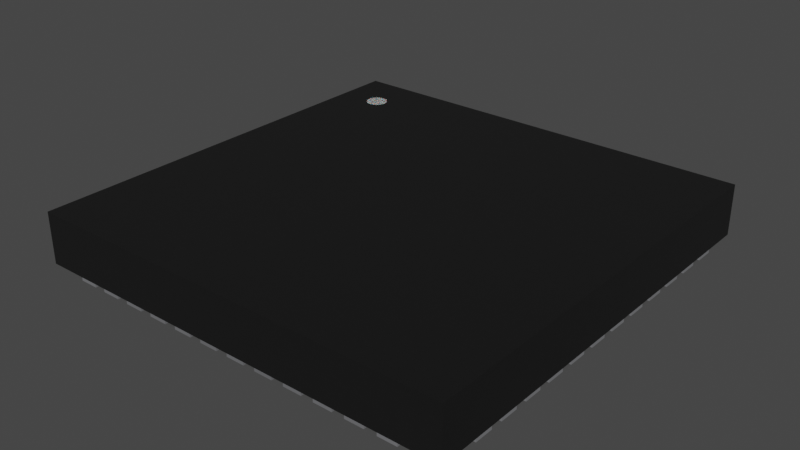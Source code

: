 # Source: QFN-48-1EP_7x7mm.blend  (saved by Blender 3.2.14; exported with 4.5.12 LTS)
import bpy
from mathutils import Matrix  # noqa: F401  (used for matrix-valued properties, if any)

bpy.ops.wm.read_factory_settings(use_empty=True)
scene = bpy.context.scene
scene.name = 'Scene'

# ---- collections
col_collection = bpy.data.collections.new('Collection'); scene.collection.children.link(col_collection)

# ---- materials (node trees are filled in below, after node groups)
mat_plastic_chip_detailed = bpy.data.materials.new('plastic_chip_detailed')
mat_plastic_chip_detailed.use_transparent_shadow = False
mat_plastic_chip_detailed.preview_render_type = 'CUBE'
mat_white_markings = bpy.data.materials.new('white_markings')
mat_white_markings.use_transparent_shadow = False
mat_white_markings.preview_render_type = 'FLAT'
mat_metal_pins = bpy.data.materials.new('metal_pins')
mat_metal_pins.use_transparent_shadow = False
mat_metal_pins.preview_render_type = 'CUBE'

# ---- material node trees
mat_plastic_chip_detailed.use_nodes = True; mat_plastic_chip_detailed.node_tree.nodes.clear()
_N = mat_plastic_chip_detailed.node_tree.nodes; _L = mat_plastic_chip_detailed.node_tree.links
n0 = _N.new('ShaderNodeTexVoronoi'); n0.name = 'Voronoi Texture'; n0.location = (-17912, 1250)
n1 = _N.new('ShaderNodeOutputMaterial'); n1.name = 'Material Output'; n1.location = (1872, 639)
n2 = _N.new('ShaderNodeNewGeometry'); n2.name = 'Geometry'; n2.location = (961, 1090)
n3 = _N.new('ShaderNodeValToRGB'); n3.name = 'ColorRamp.007'; n3.location = (1181, 773)
while len(n3.color_ramp.elements) > 1: n3.color_ramp.elements.remove(n3.color_ramp.elements[-1])
n3.color_ramp.elements[0].position = 0.3182; n3.color_ramp.elements[0].color = (0.5119, 0.5119, 0.5119, 1.0)
_e = n3.color_ramp.elements.new(0.75); _e.color = (1.0, 0.8921, 0.9277, 1.0)
n4 = _N.new('ShaderNodeTexCoord'); n4.name = 'Texture Coordinate.001'; n4.location = (351, 244)
n5 = _N.new('ShaderNodeBump'); n5.name = 'Bump.001'; n5.location = (1139, 402)
n5.inputs[0].default_value = 0.04
n5.inputs[1].default_value = 1.0
n5.inputs[2].default_value = 1.0
n6 = _N.new('ShaderNodeBsdfPrincipled'); n6.name = 'Principled BSDF'; n6.location = (1501, 615)
n6.distribution = 'GGX'
n6.subsurface_method = 'BURLEY'
n6.inputs[3].default_value = 1.45
n6.inputs[27].default_value = (0.0, 0.0, 0.0, 1.0)
n6.inputs[28].default_value = 1.0
n7 = _N.new('ShaderNodeValToRGB'); n7.name = 'ColorRamp.006'; n7.location = (1181, 1056)
while len(n7.color_ramp.elements) > 1: n7.color_ramp.elements.remove(n7.color_ramp.elements[-1])
n7.color_ramp.elements[0].position = 0.5023; n7.color_ramp.elements[0].color = (0.006974, 0.006974, 0.006974, 1.0)
_e = n7.color_ramp.elements.new(0.5523); _e.color = (0.06171, 0.05594, 0.05776, 1.0)
n8 = _N.new('ShaderNodeTexNoise'); n8.name = 'Noise Texture.002'; n8.location = (690, 352)
n8.inputs[3].default_value = 8.0
n9 = _N.new('ShaderNodeBump'); n9.name = 'Bump'; n9.location = (843, 652)
n9.inputs[0].default_value = 0.1
n9.inputs[1].default_value = 1.0
n9.inputs[2].default_value = 1.0
_L.new(n2.outputs[7], n7.inputs[0])
_L.new(n7.outputs[0], n6.inputs[0])
_L.new(n2.outputs[7], n3.inputs[0])
_L.new(n3.outputs[0], n6.inputs[2])
_L.new(n8.outputs[0], n5.inputs[3])
_L.new(n9.outputs[0], n5.inputs[4])
_L.new(n5.outputs[0], n6.inputs[5])
_L.new(n6.outputs[0], n1.inputs[0])
_L.new(n4.outputs[2], n8.inputs[0])
n1.is_active_output = True
mat_white_markings.use_nodes = True; mat_white_markings.node_tree.nodes.clear()
_N = mat_white_markings.node_tree.nodes; _L = mat_white_markings.node_tree.links
n0 = _N.new('ShaderNodeOutputMaterial'); n0.name = 'Material Output'; n0.location = (300, 300)
n1 = _N.new('ShaderNodeBsdfPrincipled'); n1.name = 'Principled BSDF'; n1.location = (-34, 272)
n1.distribution = 'GGX'
n1.subsurface_method = 'BURLEY'
n1.inputs[1].default_value = 0.02
n1.inputs[2].default_value = 0.4636
n1.inputs[3].default_value = 1.4
n1.inputs[8].default_value = 1.0
n1.inputs[10].default_value = 0.3682
n1.inputs[13].default_value = 0.6591
n1.inputs[18].default_value = 0.2318
n1.inputs[20].default_value = 0.6709
n1.inputs[24].default_value = 0.1191
n1.inputs[27].default_value = (0.0, 0.0, 0.0, 1.0)
n1.inputs[28].default_value = 1.0
n2 = _N.new('ShaderNodeMapping'); n2.name = 'Mapping'; n2.location = (-1010, 265)
n2.inputs[3].default_value = (3.0, 1.0, 1.0)
n3 = _N.new('ShaderNodeTexCoord'); n3.name = 'Texture Coordinate'; n3.location = (-1250, 180)
n4 = _N.new('ShaderNodeBump'); n4.name = 'Bump'; n4.location = (-376, -99)
n4.inputs[0].default_value = 0.05
n4.inputs[1].default_value = 1.0
n4.inputs[2].default_value = 1.0
n5 = _N.new('ShaderNodeTexNoise'); n5.name = 'Noise Texture'; n5.location = (-662, 176)
n5.inputs[2].default_value = 88.0
n5.inputs[3].default_value = 10.8
n5.inputs[4].default_value = 0.9167
n5.inputs[8].default_value = 1.6
n6 = _N.new('ShaderNodeValToRGB'); n6.name = 'ColorRamp'; n6.location = (-354, 186)
while len(n6.color_ramp.elements) > 1: n6.color_ramp.elements.remove(n6.color_ramp.elements[-1])
n6.color_ramp.elements[0].position = 0.0; n6.color_ramp.elements[0].color = (0.2596, 0.2596, 0.2596, 1.0)
_e = n6.color_ramp.elements.new(1.0); _e.color = (0.6303, 0.6303, 0.6303, 1.0)
n7 = _N.new('ShaderNodeMix'); n7.name = 'Mix'; n7.location = (-204, 152)
n7.data_type = 'RGBA'
n7.inputs[0].default_value = 0.3682
n7.inputs[7].default_value = (0.2525, 0.2525, 0.2525, 1.0)
_L.new(n5.outputs[0], n6.inputs[0])
_L.new(n1.outputs[0], n0.inputs[0])
_L.new(n3.outputs[2], n2.inputs[0])
_L.new(n2.outputs[0], n5.inputs[0])
_L.new(n5.outputs[0], n4.inputs[3])
_L.new(n4.outputs[0], n1.inputs[5])
_L.new(n6.outputs[0], n7.inputs[6])
_L.new(n7.outputs[2], n1.inputs[0])
n0.is_active_output = True
mat_metal_pins.use_nodes = True; mat_metal_pins.node_tree.nodes.clear()
_N = mat_metal_pins.node_tree.nodes; _L = mat_metal_pins.node_tree.links
n0 = _N.new('ShaderNodeMapping'); n0.name = 'Mapping'; n0.location = (-1447, -91)
n0.inputs[3].default_value = (4.8, 1.2, 1.1)
n1 = _N.new('ShaderNodeBsdfPrincipled'); n1.name = 'Principled BSDF'; n1.location = (-560, 254)
n1.distribution = 'GGX'
n1.subsurface_method = 'BURLEY'
n1.inputs[1].default_value = 0.7818
n1.inputs[2].default_value = 0.2886
n1.inputs[3].default_value = 1.45
n1.inputs[13].default_value = 0.0
n1.inputs[27].default_value = (0.0, 0.0, 0.0, 1.0)
n1.inputs[28].default_value = 1.0
n2 = _N.new('ShaderNodeOutputMaterial'); n2.name = 'Material Output.002'; n2.location = (-205, 253)
n2.width = 213
n3 = _N.new('ShaderNodeTexNoise'); n3.name = 'Noise Texture.002'; n3.location = (-1228, -73)
n3.inputs[2].default_value = 0.1
n3.inputs[3].default_value = 7.0
n3.inputs[4].default_value = 0.6
n3.inputs[8].default_value = 0.4
n4 = _N.new('ShaderNodeTexCoord'); n4.name = 'Texture Coordinate'; n4.location = (-1636, -116)
n5 = _N.new('ShaderNodeMix'); n5.name = 'Mix.001'; n5.location = (-921, 45)
n5.data_type = 'RGBA'
n5.inputs[6].default_value = (0.9398, 0.9547, 1.0, 1.0)
n5.inputs[7].default_value = (0.13, 0.1259, 0.1359, 1.0)
n6 = _N.new('ShaderNodeBump'); n6.name = 'Bump.001'; n6.location = (-1001, -227)
n6.inputs[0].default_value = 0.05
n6.inputs[1].default_value = 0.01
n6.inputs[2].default_value = 1.0
_L.new(n1.outputs[0], n2.inputs[0])
_L.new(n3.outputs[0], n6.inputs[3])
_L.new(n0.outputs[0], n3.inputs[0])
_L.new(n3.outputs[0], n5.inputs[0])
_L.new(n4.outputs[3], n0.inputs[0])
_L.new(n5.outputs[2], n1.inputs[0])
_L.new(n6.outputs[0], n1.inputs[5])
n2.is_active_output = True

# ---- world
world_world = bpy.data.worlds.new('World'); scene.world = world_world
world_world.use_nodes = True; world_world.node_tree.nodes.clear()
_N = world_world.node_tree.nodes; _L = world_world.node_tree.links
n0 = _N.new('ShaderNodeOutputWorld'); n0.name = 'World Output'; n0.location = (300, 300)
n1 = _N.new('ShaderNodeBackground'); n1.name = 'Background'; n1.location = (10, 300)
n1.inputs[0].default_value = (0.05088, 0.05088, 0.05088, 1.0)
_L.new(n1.outputs[0], n0.inputs[0])
n0.is_active_output = True
world_world.color = (0.05088, 0.05088, 0.05088)
world_world.use_sun_shadow = False
world_world.sun_shadow_jitter_overblur = 0.0

# ---- meshes
me_shape_9_indexedfaceset_002 = bpy.data.meshes.new('SHAPE_9_IndexedFaceSet.002')
me_shape_9_indexedfaceset_002.from_pydata([(-1.39, 1.39, 0.35), (-1.181, 1.083, 0.3512), (-1.179, 1.065, 0.3512), (-1.161, 1.034, 0.3512), (-1.147, 1.022, 0.3512), (-1.13, 1.016, 0.3512), (-1.112, 1.013, 0.3512), (-1.052, 1.048, 0.3512), (-1.045, 1.065, 0.3512), (-1.042, 1.083, 0.3512), (-1.052, 1.117, 0.3512), (-1.077, 1.143, 0.3512), (-1.161, 1.132, 0.3512), (-1.172, 1.117, 0.3512), (-1.179, 1.101, 0.35), (-1.112, 1.152, 0.35), (-1.063, 1.132, 0.35), (-1.052, 1.117, 0.35), (-1.042, 1.083, 0.35), (-1.052, 1.048, 0.35), (-1.063, 1.034, 0.35), (-1.112, 1.013, 0.35), (-1.13, 1.016, 0.35), (-1.147, 1.022, 0.35), (-1.172, 1.048, 0.35), (-1.179, 1.065, 0.35), (-1.181, 1.083, 0.35), (-1.172, 1.117, 0.35), (-1.161, 1.132, 0.35), (-1.147, 1.143, 0.35), (-1.13, 1.15, 0.35), (-1.094, 1.15, 0.35), (-1.077, 1.143, 0.35), (-1.045, 1.101, 0.35), (-1.045, 1.065, 0.35), (-1.077, 1.022, 0.35), (-1.094, 1.016, 0.35), (-1.161, 1.034, 0.35), (-1.172, 1.048, 0.3512), (-1.094, 1.016, 0.3512), (-1.077, 1.022, 0.3512), (-1.063, 1.034, 0.3512), (-1.045, 1.101, 0.3512), (-1.063, 1.132, 0.3512), (-1.094, 1.15, 0.3512), (-1.112, 1.152, 0.3512), (-1.13, 1.15, 0.3512), (-1.147, 1.143, 0.3512), (-1.179, 1.101, 0.3512), (-1.39, -1.39, 0.02008), (1.39, -1.39, 0.35), (-1.39, -1.39, 0.35), (1.39, 1.39, 0.02008), (1.39, 1.39, 0.35), (-1.39, 1.39, 0.02008), (1.39, -1.39, 0.02008), (-1.21, 1.023, 0.02008), (-1.39, 1.023, 0.02008), (-1.21, 1.143, 0.0), (-1.39, 1.023, 0.0), (-1.39, 1.143, 0.0), (-1.21, 1.023, 0.0), (-1.21, 1.143, 0.02008), (-1.39, 1.143, 0.02008), (-1.39, 0.826, 0.0), (-1.39, 0.9457, 0.02008), (-1.21, 0.9457, 0.02008), (-1.39, 0.9457, 0.0), (-1.21, 0.9457, 0.0), (-1.21, 0.826, 0.0), (-1.39, 0.826, 0.02008), (-1.21, 0.826, 0.02008), (-1.21, 0.7488, 0.0), (-1.21, 0.7488, 0.02008), (-1.39, 0.7488, 0.0), (-1.39, 0.6291, 0.02008), (-1.21, 0.6291, 0.0), (-1.39, 0.6291, 0.0), (-1.21, 0.6291, 0.02008), (-1.39, 0.7488, 0.02008), (-1.21, 0.4323, 0.0), (-1.39, 0.4323, 0.02008), (-1.21, 0.552, 0.02008), (-1.39, 0.4323, 0.0), (-1.39, 0.552, 0.0), (-1.21, 0.552, 0.0), (-1.21, 0.4323, 0.02008), (-1.39, 0.552, 0.02008), (-1.39, 0.2354, 0.0), (-1.21, 0.2354, 0.02008), (-1.21, 0.3551, 0.0), (-1.21, 0.3551, 0.02008), (-1.39, 0.3551, 0.02008), (-1.39, 0.3551, 0.0), (-1.21, 0.2354, 0.0), (-1.39, 0.2354, 0.02008), (-1.39, 0.03858, 0.0), (-1.21, 0.1583, 0.0), (-1.21, 0.03858, 0.0), (-1.21, 0.1583, 0.02008), (-1.21, 0.03858, 0.02008), (-1.39, 0.1583, 0.0), (-1.39, 0.03858, 0.02008), (-1.39, 0.1583, 0.02008), (-1.21, -0.1583, 0.0), (-1.21, -0.03858, 0.0), (-1.39, -0.1583, 0.02008), (-1.39, -0.03858, 0.0), (-1.39, -0.1583, 0.0), (-1.21, -0.1583, 0.02008), (-1.21, -0.03858, 0.02008), (-1.39, -0.03858, 0.02008), (-1.39, -0.3551, 0.0), (-1.21, -0.3551, 0.02008), (-1.21, -0.3551, 0.0), (-1.39, -0.2354, 0.0), (-1.21, -0.2354, 0.0), (-1.39, -0.3551, 0.02008), (-1.21, -0.2354, 0.02008), (-1.39, -0.2354, 0.02008), (-1.21, -0.552, 0.02008), (-1.39, -0.552, 0.02008), (-1.21, -0.4323, 0.0), (-1.21, -0.552, 0.0), (-1.39, -0.4323, 0.0), (-1.39, -0.4323, 0.02008), (-1.39, -0.552, 0.0), (-1.21, -0.4323, 0.02008), (-1.21, -0.7488, 0.0), (-1.39, -0.7488, 0.0), (-1.21, -0.7488, 0.02008), (-1.39, -0.6291, 0.0), (-1.21, -0.6291, 0.02008), (-1.21, -0.6291, 0.0), (-1.39, -0.7488, 0.02008), (-1.39, -0.6291, 0.02008), (-1.21, -0.9457, 0.0), (-1.21, -0.9457, 0.02008), (-1.21, -0.826, 0.0), (-1.39, -0.826, 0.0), (-1.39, -0.9457, 0.02008), (-1.39, -0.826, 0.02008), (-1.39, -0.9457, 0.0), (-1.21, -0.826, 0.02008), (-1.21, -1.023, 0.0), (-1.21, -1.143, 0.0), (-1.39, -1.023, 0.0), (-1.39, -1.023, 0.02008), (-1.21, -1.023, 0.02008), (-1.39, -1.143, 0.0), (-1.39, -1.143, 0.02008), (-1.21, -1.143, 0.02008), (-1.143, -1.39, 0.0), (-1.023, -1.39, 0.02008), (-1.023, -1.21, 0.0), (-1.023, -1.39, 0.0), (-1.143, -1.39, 0.02008), (-1.143, -1.21, 0.02008), (-1.143, -1.21, 0.0), (-1.023, -1.21, 0.02008), (-0.826, -1.39, 0.0), (-0.9457, -1.39, 0.02008), (-0.826, -1.21, 0.02008), (-0.826, -1.39, 0.02008), (-0.826, -1.21, 0.0), (-0.9457, -1.21, 0.02008), (-0.9457, -1.39, 0.0), (-0.9457, -1.21, 0.0), (-0.7488, -1.39, 0.0), (-0.7488, -1.39, 0.02008), (-0.6291, -1.21, 0.0), (-0.6291, -1.39, 0.0), (-0.6291, -1.39, 0.02008), (-0.7488, -1.21, 0.0), (-0.6291, -1.21, 0.02008), (-0.7488, -1.21, 0.02008), (-0.552, -1.39, 0.0), (-0.4323, -1.39, 0.0), (-0.4323, -1.21, 0.02008), (-0.4323, -1.21, 0.0), (-0.552, -1.21, 0.0), (-0.552, -1.39, 0.02008), (-0.4323, -1.39, 0.02008), (-0.552, -1.21, 0.02008), (-0.2354, -1.39, 0.02008), (-0.3551, -1.39, 0.02008), (-0.2354, -1.21, 0.0), (-0.3551, -1.21, 0.02008), (-0.3551, -1.21, 0.0), (-0.2354, -1.39, 0.0), (-0.3551, -1.39, 0.0), (-0.2354, -1.21, 0.02008), (-0.03858, -1.39, 0.0), (-0.1583, -1.39, 0.0), (-0.03858, -1.21, 0.0), (-0.03858, -1.39, 0.02008), (-0.1583, -1.21, 0.0), (-0.1583, -1.39, 0.02008), (-0.03858, -1.21, 0.02008), (-0.1583, -1.21, 0.02008), (0.03858, -1.39, 0.0), (0.1583, -1.21, 0.0), (0.1583, -1.39, 0.0), (0.1583, -1.39, 0.02008), (0.03858, -1.21, 0.0), (0.1583, -1.21, 0.02008), (0.03858, -1.21, 0.02008), (0.03858, -1.39, 0.02008), (0.3551, -1.39, 0.0), (0.3551, -1.39, 0.02008), (0.3551, -1.21, 0.02008), (0.2354, -1.39, 0.02008), (0.2354, -1.21, 0.02008), (0.2354, -1.21, 0.0), (0.3551, -1.21, 0.0), (0.2354, -1.39, 0.0), (0.552, -1.39, 0.02008), (0.552, -1.21, 0.0), (0.552, -1.21, 0.02008), (0.4323, -1.39, 0.0), (0.4323, -1.21, 0.0), (0.4323, -1.39, 0.02008), (0.4323, -1.21, 0.02008), (0.552, -1.39, 0.0), (0.7488, -1.39, 0.02008), (0.6291, -1.39, 0.02008), (0.7488, -1.39, 0.0), (0.7488, -1.21, 0.02008), (0.6291, -1.21, 0.0), (0.6291, -1.21, 0.02008), (0.6291, -1.39, 0.0), (0.7488, -1.21, 0.0), (0.9457, -1.39, 0.0), (0.9457, -1.21, 0.0), (0.826, -1.21, 0.02008), (0.826, -1.39, 0.0), (0.826, -1.21, 0.0), (0.826, -1.39, 0.02008), (0.9457, -1.39, 0.02008), (0.9457, -1.21, 0.02008), (1.143, -1.39, 0.0), (1.143, -1.39, 0.02008), (1.023, -1.21, 0.0), (1.143, -1.21, 0.02008), (1.023, -1.21, 0.02008), (1.143, -1.21, 0.0), (1.023, -1.39, 0.0), (1.023, -1.39, 0.02008), (1.21, -1.143, 0.0), (1.39, -1.143, 0.0), (1.39, -1.143, 0.02008), (1.39, -1.023, 0.0), (1.39, -1.023, 0.02008), (1.21, -1.023, 0.0), (1.21, -1.143, 0.02008), (1.21, -1.023, 0.02008), (1.39, -0.9457, 0.0), (1.21, -0.9457, 0.02008), (1.21, -0.826, 0.0), (1.39, -0.826, 0.0), (1.39, -0.826, 0.02008), (1.21, -0.826, 0.02008), (1.21, -0.9457, 0.0), (1.39, -0.9457, 0.02008), (1.39, -0.7488, 0.0), (1.39, -0.6291, 0.02008), (1.21, -0.6291, 0.02008), (1.21, -0.6291, 0.0), (1.21, -0.7488, 0.02008), (1.39, -0.6291, 0.0), (1.21, -0.7488, 0.0), (1.39, -0.7488, 0.02008), (1.39, -0.4323, 0.0), (1.21, -0.4323, 0.0), (1.21, -0.4323, 0.02008), (1.39, -0.4323, 0.02008), (1.39, -0.552, 0.0), (1.21, -0.552, 0.0), (1.21, -0.552, 0.02008), (1.39, -0.552, 0.02008), (1.21, -0.3551, 0.0), (1.21, -0.3551, 0.02008), (1.39, -0.2354, 0.0), (1.39, -0.2354, 0.02008), (1.21, -0.2354, 0.02008), (1.21, -0.2354, 0.0), (1.39, -0.3551, 0.0), (1.39, -0.3551, 0.02008), (1.21, -0.1583, 0.0), (1.39, -0.1583, 0.02008), (1.21, -0.03858, 0.0), (1.39, -0.03858, 0.02008), (1.21, -0.1583, 0.02008), (1.39, -0.03858, 0.0), (1.39, -0.1583, 0.0), (1.21, -0.03858, 0.02008), (1.21, 0.03858, 0.02008), (1.39, 0.1583, 0.0), (1.39, 0.1583, 0.02008), (1.39, 0.03858, 0.02008), (1.21, 0.1583, 0.0), (1.39, 0.03858, 0.0), (1.21, 0.03858, 0.0), (1.21, 0.1583, 0.02008), (1.39, 0.3551, 0.0), (1.39, 0.2354, 0.0), (1.39, 0.3551, 0.02008), (1.39, 0.2354, 0.02008), (1.21, 0.2354, 0.02008), (1.21, 0.3551, 0.02008), (1.21, 0.3551, 0.0), (1.21, 0.2354, 0.0), (1.39, 0.4323, 0.0), (1.39, 0.4323, 0.02008), (1.39, 0.552, 0.0), (1.21, 0.552, 0.02008), (1.39, 0.552, 0.02008), (1.21, 0.552, 0.0), (1.21, 0.4323, 0.02008), (1.21, 0.4323, 0.0), (1.39, 0.6291, 0.02008), (1.39, 0.6291, 0.0), (1.21, 0.7488, 0.0), (1.39, 0.7488, 0.0), (1.39, 0.7488, 0.02008), (1.21, 0.6291, 0.0), (1.21, 0.7488, 0.02008), (1.21, 0.6291, 0.02008), (1.21, 0.826, 0.02008), (1.39, 0.826, 0.02008), (1.21, 0.826, 0.0), (1.21, 0.9457, 0.0), (1.21, 0.9457, 0.02008), (1.39, 0.9457, 0.0), (1.39, 0.826, 0.0), (1.39, 0.9457, 0.02008), (1.21, 1.023, 0.02008), (1.39, 1.143, 0.02008), (1.21, 1.143, 0.0), (1.39, 1.143, 0.0), (1.21, 1.023, 0.0), (1.21, 1.143, 0.02008), (1.39, 1.023, 0.0), (1.39, 1.023, 0.02008), (1.143, 1.21, 0.0), (1.143, 1.21, 0.02008), (1.023, 1.21, 0.02008), (1.143, 1.39, 0.0), (1.023, 1.21, 0.0), (1.023, 1.39, 0.02008), (1.023, 1.39, 0.0), (1.143, 1.39, 0.02008), (0.9457, 1.21, 0.0), (0.9457, 1.21, 0.02008), (0.9457, 1.39, 0.0), (0.826, 1.21, 0.0), (0.826, 1.21, 0.02008), (0.826, 1.39, 0.0), (0.9457, 1.39, 0.02008), (0.826, 1.39, 0.02008), (0.7488, 1.21, 0.02008), (0.6291, 1.21, 0.02008), (0.6291, 1.39, 0.02008), (0.6291, 1.39, 0.0), (0.7488, 1.39, 0.0), (0.7488, 1.21, 0.0), (0.6291, 1.21, 0.0), (0.7488, 1.39, 0.02008), (0.4323, 1.21, 0.02008), (0.552, 1.39, 0.0), (0.552, 1.39, 0.02008), (0.4323, 1.21, 0.0), (0.4323, 1.39, 0.0), (0.4323, 1.39, 0.02008), (0.552, 1.21, 0.0), (0.552, 1.21, 0.02008), (0.3551, 1.21, 0.0), (0.2354, 1.21, 0.0), (0.2354, 1.21, 0.02008), (0.3551, 1.21, 0.02008), (0.2354, 1.39, 0.0), (0.3551, 1.39, 0.0), (0.3551, 1.39, 0.02008), (0.2354, 1.39, 0.02008), (0.1583, 1.21, 0.0), (0.1583, 1.21, 0.02008), (0.03858, 1.39, 0.0), (0.1583, 1.39, 0.0), (0.03858, 1.21, 0.0), (0.03858, 1.39, 0.02008), (0.03858, 1.21, 0.02008), (0.1583, 1.39, 0.02008), (-0.03858, 1.39, 0.0), (-0.1583, 1.39, 0.02008), (-0.03858, 1.39, 0.02008), (-0.1583, 1.21, 0.0), (-0.1583, 1.39, 0.0), (-0.1583, 1.21, 0.02008), (-0.03858, 1.21, 0.0), (-0.03858, 1.21, 0.02008), (-0.2354, 1.21, 0.02008), (-0.3551, 1.39, 0.0), (-0.3551, 1.21, 0.02008), (-0.2354, 1.39, 0.0), (-0.2354, 1.21, 0.0), (-0.3551, 1.21, 0.0), (-0.2354, 1.39, 0.02008), (-0.3551, 1.39, 0.02008), (-0.4323, 1.21, 0.0), (-0.4323, 1.21, 0.02008), (-0.552, 1.21, 0.02008), (-0.4323, 1.39, 0.0), (-0.4323, 1.39, 0.02008), (-0.552, 1.39, 0.0), (-0.552, 1.21, 0.0), (-0.552, 1.39, 0.02008), (-0.6291, 1.21, 0.02008), (-0.6291, 1.21, 0.0), (-0.6291, 1.39, 0.0), (-0.6291, 1.39, 0.02008), (-0.7488, 1.21, 0.0), (-0.7488, 1.39, 0.0), (-0.7488, 1.21, 0.02008), (-0.7488, 1.39, 0.02008), (-0.826, 1.21, 0.0), (-0.826, 1.21, 0.02008), (-0.826, 1.39, 0.02008), (-0.9457, 1.39, 0.0), (-0.826, 1.39, 0.0), (-0.9457, 1.21, 0.0), (-0.9457, 1.21, 0.02008), (-0.9457, 1.39, 0.02008), (-1.023, 1.21, 0.0), (-1.143, 1.21, 0.0), (-1.023, 1.21, 0.02008), (-1.023, 1.39, 0.0), (-1.143, 1.39, 0.02008), (-1.143, 1.39, 0.0), (-1.143, 1.21, 0.02008), (-1.023, 1.39, 0.02008), (-1.015, -1.015, 0.0), (1.015, 1.015, 0.0), (1.015, 1.015, 0.02008), (-1.015, 1.015, 0.0), (-1.015, -1.015, 0.02008), (1.015, -1.015, 0.0), (1.015, -1.015, 0.02008), (-1.015, 1.015, 0.02008)], [], [(0, 50, 51), (0, 53, 50), (2, 26, 1), (2, 25, 26), (38, 24, 25), (38, 25, 2), (3, 37, 24), (3, 24, 38), (4, 23, 37), (4, 37, 3), (5, 22, 23), (5, 23, 4), (6, 21, 22), (6, 22, 5), (39, 36, 21), (39, 21, 6), (40, 35, 36), (40, 36, 39), (41, 20, 35), (41, 35, 40), (7, 19, 20), (7, 20, 41), (8, 34, 19), (8, 19, 7), (9, 34, 8), (9, 18, 34), (42, 18, 9), (42, 33, 18), (10, 33, 42), (10, 17, 33), (43, 17, 10), (43, 16, 17), (11, 16, 43), (11, 32, 16), (44, 32, 11), (44, 31, 32), (45, 31, 44), (45, 15, 31), (46, 30, 15), (46, 15, 45), (47, 29, 30), (47, 30, 46), (12, 28, 29), (12, 29, 47), (13, 27, 28), (13, 28, 12), (48, 14, 27), (48, 27, 13), (1, 26, 14), (1, 14, 48), (28, 14, 26), (28, 27, 14), (28, 30, 29), (28, 15, 30), (28, 31, 15), (28, 32, 31), (28, 16, 32), (28, 17, 16), (28, 33, 17), (28, 18, 33), (28, 34, 18), (28, 19, 34), (28, 20, 19), (28, 35, 20), (28, 36, 35), (28, 21, 36), (28, 22, 21), (28, 23, 22), (28, 37, 23), (28, 24, 37), (28, 25, 24), (28, 26, 25), (12, 2, 1), (12, 38, 2), (12, 3, 38), (12, 4, 3), (12, 5, 4), (12, 6, 5), (12, 39, 6), (12, 40, 39), (12, 41, 40), (12, 7, 41), (12, 8, 7), (12, 9, 8), (12, 42, 9), (12, 10, 42), (12, 43, 10), (12, 11, 43), (12, 44, 11), (12, 45, 44), (12, 46, 45), (12, 47, 46), (12, 48, 13), (12, 1, 48), (51, 55, 49), (51, 50, 55), (50, 52, 55), (50, 53, 52), (53, 54, 52), (53, 0, 54), (0, 49, 54), (0, 51, 49), (52, 49, 55), (52, 54, 49), (57, 61, 59), (57, 56, 61), (56, 58, 61), (56, 62, 58), (62, 60, 58), (62, 63, 60), (63, 59, 60), (63, 57, 59), (58, 59, 61), (58, 60, 59), (63, 56, 57), (63, 62, 56), (70, 69, 64), (70, 71, 69), (71, 68, 69), (71, 66, 68), (66, 67, 68), (66, 65, 67), (65, 64, 67), (65, 70, 64), (68, 64, 69), (68, 67, 64), (65, 71, 70), (65, 66, 71), (75, 76, 77), (75, 78, 76), (78, 72, 76), (78, 73, 72), (73, 74, 72), (73, 79, 74), (79, 77, 74), (79, 75, 77), (72, 77, 76), (72, 74, 77), (79, 78, 75), (79, 73, 78), (81, 80, 83), (81, 86, 80), (86, 85, 80), (86, 82, 85), (82, 84, 85), (82, 87, 84), (87, 83, 84), (87, 81, 83), (85, 83, 80), (85, 84, 83), (87, 86, 81), (87, 82, 86), (95, 94, 88), (95, 89, 94), (89, 90, 94), (89, 91, 90), (91, 93, 90), (91, 92, 93), (92, 88, 93), (92, 95, 88), (90, 88, 94), (90, 93, 88), (92, 89, 95), (92, 91, 89), (102, 98, 96), (102, 100, 98), (100, 97, 98), (100, 99, 97), (99, 101, 97), (99, 103, 101), (103, 96, 101), (103, 102, 96), (97, 96, 98), (97, 101, 96), (103, 100, 102), (103, 99, 100), (106, 104, 108), (106, 109, 104), (109, 105, 104), (109, 110, 105), (110, 107, 105), (110, 111, 107), (111, 108, 107), (111, 106, 108), (105, 108, 104), (105, 107, 108), (111, 109, 106), (111, 110, 109), (117, 114, 112), (117, 113, 114), (113, 116, 114), (113, 118, 116), (118, 115, 116), (118, 119, 115), (119, 112, 115), (119, 117, 112), (116, 112, 114), (116, 115, 112), (119, 113, 117), (119, 118, 113), (121, 123, 126), (121, 120, 123), (120, 122, 123), (120, 127, 122), (127, 124, 122), (127, 125, 124), (125, 126, 124), (125, 121, 126), (122, 126, 123), (122, 124, 126), (125, 120, 121), (125, 127, 120), (134, 128, 129), (134, 130, 128), (130, 133, 128), (130, 132, 133), (132, 131, 133), (132, 135, 131), (135, 129, 131), (135, 134, 129), (133, 129, 128), (133, 131, 129), (135, 130, 134), (135, 132, 130), (140, 136, 142), (140, 137, 136), (137, 138, 136), (137, 143, 138), (143, 139, 138), (143, 141, 139), (141, 142, 139), (141, 140, 142), (138, 142, 136), (138, 139, 142), (141, 137, 140), (141, 143, 137), (150, 145, 149), (150, 151, 145), (151, 144, 145), (151, 148, 144), (148, 146, 144), (148, 147, 146), (147, 149, 146), (147, 150, 149), (144, 149, 145), (144, 146, 149), (147, 151, 150), (147, 148, 151), (156, 155, 152), (156, 153, 155), (153, 154, 155), (153, 159, 154), (159, 158, 154), (159, 157, 158), (157, 152, 158), (157, 156, 152), (154, 152, 155), (154, 158, 152), (157, 153, 156), (157, 159, 153), (161, 160, 166), (161, 163, 160), (163, 164, 160), (163, 162, 164), (162, 167, 164), (162, 165, 167), (165, 166, 167), (165, 161, 166), (164, 166, 160), (164, 167, 166), (165, 163, 161), (165, 162, 163), (169, 171, 168), (169, 172, 171), (172, 170, 171), (172, 174, 170), (174, 173, 170), (174, 175, 173), (175, 168, 173), (175, 169, 168), (170, 168, 171), (170, 173, 168), (175, 172, 169), (175, 174, 172), (181, 177, 176), (181, 182, 177), (182, 179, 177), (182, 178, 179), (178, 180, 179), (178, 183, 180), (183, 176, 180), (183, 181, 176), (179, 176, 177), (179, 180, 176), (183, 182, 181), (183, 178, 182), (185, 189, 190), (185, 184, 189), (184, 186, 189), (184, 191, 186), (191, 188, 186), (191, 187, 188), (187, 190, 188), (187, 185, 190), (186, 190, 189), (186, 188, 190), (187, 184, 185), (187, 191, 184), (197, 192, 193), (197, 195, 192), (195, 194, 192), (195, 198, 194), (198, 196, 194), (198, 199, 196), (199, 193, 196), (199, 197, 193), (194, 193, 192), (194, 196, 193), (199, 195, 197), (199, 198, 195), (207, 202, 200), (207, 203, 202), (203, 201, 202), (203, 205, 201), (205, 204, 201), (205, 206, 204), (206, 200, 204), (206, 207, 200), (201, 200, 202), (201, 204, 200), (206, 203, 207), (206, 205, 203), (211, 208, 215), (211, 209, 208), (209, 214, 208), (209, 210, 214), (210, 213, 214), (210, 212, 213), (212, 215, 213), (212, 211, 215), (214, 215, 208), (214, 213, 215), (212, 209, 211), (212, 210, 209), (221, 223, 219), (221, 216, 223), (216, 217, 223), (216, 218, 217), (218, 220, 217), (218, 222, 220), (222, 219, 220), (222, 221, 219), (217, 219, 223), (217, 220, 219), (222, 216, 221), (222, 218, 216), (225, 226, 230), (225, 224, 226), (224, 231, 226), (224, 227, 231), (227, 228, 231), (227, 229, 228), (229, 230, 228), (229, 225, 230), (231, 230, 226), (231, 228, 230), (229, 224, 225), (229, 227, 224), (237, 232, 235), (237, 238, 232), (238, 233, 232), (238, 239, 233), (239, 236, 233), (239, 234, 236), (234, 235, 236), (234, 237, 235), (233, 235, 232), (233, 236, 235), (234, 238, 237), (234, 239, 238), (247, 240, 246), (247, 241, 240), (241, 245, 240), (241, 243, 245), (243, 242, 245), (243, 244, 242), (244, 246, 242), (244, 247, 246), (245, 246, 240), (245, 242, 246), (244, 241, 247), (244, 243, 241), (254, 249, 248), (254, 250, 249), (250, 251, 249), (250, 252, 251), (252, 253, 251), (252, 255, 253), (255, 248, 253), (255, 254, 248), (251, 248, 249), (251, 253, 248), (255, 250, 254), (255, 252, 250), (257, 256, 262), (257, 263, 256), (263, 259, 256), (263, 260, 259), (260, 258, 259), (260, 261, 258), (261, 262, 258), (261, 257, 262), (259, 262, 256), (259, 258, 262), (261, 263, 257), (261, 260, 263), (268, 264, 270), (268, 271, 264), (271, 269, 264), (271, 265, 269), (265, 267, 269), (265, 266, 267), (266, 270, 267), (266, 268, 270), (269, 270, 264), (269, 267, 270), (266, 271, 268), (266, 265, 271), (278, 276, 277), (278, 279, 276), (279, 272, 276), (279, 275, 272), (275, 273, 272), (275, 274, 273), (274, 277, 273), (274, 278, 277), (272, 277, 276), (272, 273, 277), (274, 279, 278), (274, 275, 279), (281, 286, 280), (281, 287, 286), (287, 282, 286), (287, 283, 282), (283, 285, 282), (283, 284, 285), (284, 280, 285), (284, 281, 280), (282, 280, 286), (282, 285, 280), (284, 287, 281), (284, 283, 287), (292, 294, 288), (292, 289, 294), (289, 293, 294), (289, 291, 293), (291, 290, 293), (291, 295, 290), (295, 288, 290), (295, 292, 288), (293, 288, 294), (293, 290, 288), (295, 289, 292), (295, 291, 289), (296, 301, 302), (296, 299, 301), (299, 297, 301), (299, 298, 297), (298, 300, 297), (298, 303, 300), (303, 302, 300), (303, 296, 302), (297, 302, 301), (297, 300, 302), (303, 299, 296), (303, 298, 299), (308, 305, 311), (308, 307, 305), (307, 304, 305), (307, 306, 304), (306, 310, 304), (306, 309, 310), (309, 311, 310), (309, 308, 311), (304, 311, 305), (304, 310, 311), (309, 307, 308), (309, 306, 307), (318, 312, 319), (318, 313, 312), (313, 314, 312), (313, 316, 314), (316, 317, 314), (316, 315, 317), (315, 319, 317), (315, 318, 319), (314, 319, 312), (314, 317, 319), (315, 313, 318), (315, 316, 313), (327, 321, 325), (327, 320, 321), (320, 323, 321), (320, 324, 323), (324, 322, 323), (324, 326, 322), (326, 325, 322), (326, 327, 325), (323, 325, 321), (323, 322, 325), (326, 320, 327), (326, 324, 320), (328, 334, 330), (328, 329, 334), (329, 333, 334), (329, 335, 333), (335, 331, 333), (335, 332, 331), (332, 330, 331), (332, 328, 330), (333, 330, 334), (333, 331, 330), (332, 329, 328), (332, 335, 329), (336, 342, 340), (336, 343, 342), (343, 339, 342), (343, 337, 339), (337, 338, 339), (337, 341, 338), (341, 340, 338), (341, 336, 340), (339, 340, 342), (339, 338, 340), (341, 343, 336), (341, 337, 343), (346, 344, 348), (346, 345, 344), (345, 347, 344), (345, 351, 347), (351, 350, 347), (351, 349, 350), (349, 348, 350), (349, 346, 348), (347, 348, 344), (347, 350, 348), (349, 345, 346), (349, 351, 345), (356, 352, 355), (356, 353, 352), (353, 354, 352), (353, 358, 354), (358, 357, 354), (358, 359, 357), (359, 355, 357), (359, 356, 355), (354, 355, 352), (354, 357, 355), (359, 353, 356), (359, 358, 353), (361, 365, 366), (361, 360, 365), (360, 364, 365), (360, 367, 364), (367, 363, 364), (367, 362, 363), (362, 366, 363), (362, 361, 366), (364, 366, 365), (364, 363, 366), (362, 360, 361), (362, 367, 360), (368, 374, 371), (368, 375, 374), (375, 369, 374), (375, 370, 369), (370, 372, 369), (370, 373, 372), (373, 371, 372), (373, 368, 371), (369, 371, 374), (369, 372, 371), (373, 375, 368), (373, 370, 375), (378, 376, 377), (378, 379, 376), (379, 381, 376), (379, 382, 381), (382, 380, 381), (382, 383, 380), (383, 377, 380), (383, 378, 377), (381, 377, 376), (381, 380, 377), (383, 379, 378), (383, 382, 379), (390, 384, 388), (390, 385, 384), (385, 387, 384), (385, 391, 387), (391, 386, 387), (391, 389, 386), (389, 388, 386), (389, 390, 388), (387, 388, 384), (387, 386, 388), (389, 385, 390), (389, 391, 385), (397, 398, 395), (397, 399, 398), (399, 392, 398), (399, 394, 392), (394, 396, 392), (394, 393, 396), (393, 395, 396), (393, 397, 395), (392, 395, 398), (392, 396, 395), (393, 399, 397), (393, 394, 399), (402, 404, 405), (402, 400, 404), (400, 403, 404), (400, 406, 403), (406, 401, 403), (406, 407, 401), (407, 405, 401), (407, 402, 405), (403, 405, 404), (403, 401, 405), (407, 400, 402), (407, 406, 400), (410, 408, 414), (410, 409, 408), (409, 411, 408), (409, 412, 411), (412, 413, 411), (412, 415, 413), (415, 414, 413), (415, 410, 414), (411, 414, 408), (411, 413, 414), (415, 409, 410), (415, 412, 409), (422, 417, 420), (422, 416, 417), (416, 418, 417), (416, 419, 418), (419, 421, 418), (419, 423, 421), (423, 420, 421), (423, 422, 420), (418, 420, 417), (418, 421, 420), (423, 416, 422), (423, 419, 416), (430, 424, 429), (430, 425, 424), (425, 428, 424), (425, 426, 428), (426, 427, 428), (426, 431, 427), (431, 429, 427), (431, 430, 429), (428, 429, 424), (428, 427, 429), (431, 425, 430), (431, 426, 425), (438, 432, 433), (438, 434, 432), (434, 435, 432), (434, 439, 435), (439, 437, 435), (439, 436, 437), (436, 433, 437), (436, 438, 433), (435, 433, 432), (435, 437, 433), (436, 434, 438), (436, 439, 434), (444, 445, 440), (444, 446, 445), (446, 441, 445), (446, 442, 441), (442, 443, 441), (442, 447, 443), (447, 440, 443), (447, 444, 440), (441, 440, 445), (441, 443, 440), (447, 446, 444), (447, 442, 446)])
me_shape_9_indexedfaceset_002.polygons.foreach_set('material_index', [0, 0, 1, 1, 1, 1, 1, 1, 1, 1, 1, 1, 1, 1, 1, 1, 1, 1, 1, 1, 1, 1, 1, 1, 1, 1, 1, 1, 1, 1, 1, 1, 1, 1, 1, 1, 1, 1, 1, 1, 1, 1, 1, 1, 1, 1, 1, 1, 1, 1, 1, 1, 1, 1, 1, 1, 1, 1, 1, 1, 1, 1, 1, 1, 1, 1, 1, 1, 1, 1, 1, 1, 1, 1, 1, 1, 1, 1, 1, 1, 1, 1, 1, 1, 1, 1, 1, 1, 1, 1, 1, 1, 1, 1, 0, 0, 0, 0, 0, 0, 0, 0, 0, 0, 2, 2, 2, 2, 2, 2, 2, 2, 2, 2, 2, 2, 2, 2, 2, 2, 2, 2, 2, 2, 2, 2, 2, 2, 2, 2, 2, 2, 2, 2, 2, 2, 2, 2, 2, 2, 2, 2, 2, 2, 2, 2, 2, 2, 2, 2, 2, 2, 2, 2, 2, 2, 2, 2, 2, 2, 2, 2, 2, 2, 2, 2, 2, 2, 2, 2, 2, 2, 2, 2, 2, 2, 2, 2, 2, 2, 2, 2, 2, 2, 2, 2, 2, 2, 2, 2, 2, 2, 2, 2, 2, 2, 2, 2, 2, 2, 2, 2, 2, 2, 2, 2, 2, 2, 2, 2, 2, 2, 2, 2, 2, 2, 2, 2, 2, 2, 2, 2, 2, 2, 2, 2, 2, 2, 2, 2, 2, 2, 2, 2, 2, 2, 2, 2, 2, 2, 2, 2, 2, 2, 2, 2, 2, 2, 2, 2, 2, 2, 2, 2, 2, 2, 2, 2, 2, 2, 2, 2, 2, 2, 2, 2, 2, 2, 2, 2, 2, 2, 2, 2, 2, 2, 2, 2, 2, 2, 2, 2, 2, 2, 2, 2, 2, 2, 2, 2, 2, 2, 2, 2, 2, 2, 2, 2, 2, 2, 2, 2, 2, 2, 2, 2, 2, 2, 2, 2, 2, 2, 2, 2, 2, 2, 2, 2, 2, 2, 2, 2, 2, 2, 2, 2, 2, 2, 2, 2, 2, 2, 2, 2, 2, 2, 2, 2, 2, 2, 2, 2, 2, 2, 2, 2, 2, 2, 2, 2, 2, 2, 2, 2, 2, 2, 2, 2, 2, 2, 2, 2, 2, 2, 2, 2, 2, 2, 2, 2, 2, 2, 2, 2, 2, 2, 2, 2, 2, 2, 2, 2, 2, 2, 2, 2, 2, 2, 2, 2, 2, 2, 2, 2, 2, 2, 2, 2, 2, 2, 2, 2, 2, 2, 2, 2, 2, 2, 2, 2, 2, 2, 2, 2, 2, 2, 2, 2, 2, 2, 2, 2, 2, 2, 2, 2, 2, 2, 2, 2, 2, 2, 2, 2, 2, 2, 2, 2, 2, 2, 2, 2, 2, 2, 2, 2, 2, 2, 2, 2, 2, 2, 2, 2, 2, 2, 2, 2, 2, 2, 2, 2, 2, 2, 2, 2, 2, 2, 2, 2, 2, 2, 2, 2, 2, 2, 2, 2, 2, 2, 2, 2, 2, 2, 2, 2, 2, 2, 2, 2, 2, 2, 2, 2, 2, 2, 2, 2, 2, 2, 2, 2, 2, 2, 2, 2, 2, 2, 2, 2, 2, 2, 2, 2, 2, 2, 2, 2, 2, 2, 2, 2, 2, 2, 2, 2, 2, 2, 2, 2, 2, 2, 2, 2, 2, 2, 2, 2, 2, 2, 2, 2, 2, 2, 2, 2, 2, 2, 2, 2, 2, 2, 2, 2, 2, 2, 2, 2, 2, 2, 2, 2, 2, 2, 2, 2, 2, 2, 2, 2, 2, 2, 2, 2, 2, 2, 2, 2, 2, 2, 2, 2, 2, 2, 2, 2, 2, 2, 2, 2, 2, 2, 2, 2, 2, 2, 2, 2, 2, 2, 2, 2, 2, 2, 2, 2, 2, 2, 2, 2, 2, 2, 2, 2, 2, 2, 2, 2, 2, 2, 2, 2, 2, 2, 2, 2, 2, 2, 2, 2, 2, 2, 2, 2, 2, 2, 2, 2, 2, 2, 2, 2, 2, 2, 2, 2, 2, 2, 2, 2, 2, 2, 2, 2, 2, 2, 2, 2, 2, 2, 2, 2, 2, 2, 2, 2, 2, 2, 2, 2, 2, 2, 2, 2, 2, 2, 2, 2, 2, 2, 2, 2, 2, 2, 2, 2, 2, 2, 2, 2, 1, 1])
_uv = me_shape_9_indexedfaceset_002.uv_layers.new(name='UVMap')
_uv.uv.foreach_set('vector', [0.0, 1.0, 1.0, 0.0, 0.0, 0.0, 0.0, 1.0, 1.0, 1.0, 1.0, 0.0, 0.01834, 0.3706, 0.0, 0.5, 0.0, 0.5, 0.01834, 0.3706, 0.01834, 0.3706, 0.0, 0.5, 0.06823, 0.25, 0.06823, 0.25, 0.01834, 0.3706, 0.06823, 0.25, 0.01834, 0.3706, 0.01834, 0.3706, 0.1476, 0.1464, 0.1476, 0.1464, 0.06823, 0.25, 0.1476, 0.1464, 0.06823, 0.25, 0.06823, 0.25, 0.251, 0.06699, 0.251, 0.06699, 0.1476, 0.1464, 0.251, 0.06699, 0.1476, 0.1464, 0.1476, 0.1464, 0.3714, 0.01704, 0.3714, 0.01704, 0.251, 0.06699, 0.3714, 0.01704, 0.251, 0.06699, 0.251, 0.06699, 0.5007, 0.0, 0.5007, 0.0, 0.3714, 0.01704, 0.5007, 0.0, 0.3714, 0.01704, 0.3714, 0.01704, 0.6299, 0.01704, 0.6299, 0.01704, 0.5007, 0.0, 0.6299, 0.01704, 0.5007, 0.0, 0.5007, 0.0, 0.7503, 0.06699, 0.7503, 0.06699, 0.6299, 0.01704, 0.7503, 0.06699, 0.6299, 0.01704, 0.6299, 0.01704, 0.8537, 0.1464, 0.8537, 0.1464, 0.7503, 0.06699, 0.8537, 0.1464, 0.7503, 0.06699, 0.7503, 0.06699, 0.9331, 0.25, 0.9331, 0.25, 0.8537, 0.1464, 0.9331, 0.25, 0.8537, 0.1464, 0.8537, 0.1464, 0.983, 0.3706, 0.983, 0.3706, 0.9331, 0.25, 0.983, 0.3706, 0.9331, 0.25, 0.9331, 0.25, 1.0, 0.5, 0.983, 0.3706, 0.983, 0.3706, 1.0, 0.5, 1.0, 0.5, 0.983, 0.3706, 0.983, 0.6294, 1.0, 0.5, 1.0, 0.5, 0.983, 0.6294, 0.983, 0.6294, 1.0, 0.5, 0.9331, 0.75, 0.983, 0.6294, 0.983, 0.6294, 0.9331, 0.75, 0.9331, 0.75, 0.983, 0.6294, 0.8537, 0.8536, 0.9331, 0.75, 0.9331, 0.75, 0.8537, 0.8536, 0.8537, 0.8536, 0.9331, 0.75, 0.7503, 0.933, 0.8537, 0.8536, 0.8537, 0.8536, 0.7503, 0.933, 0.7503, 0.933, 0.8537, 0.8536, 0.6299, 0.983, 0.7503, 0.933, 0.7503, 0.933, 0.6299, 0.983, 0.6299, 0.983, 0.7503, 0.933, 0.5007, 1.0, 0.6299, 0.983, 0.6299, 0.983, 0.5007, 1.0, 0.5007, 1.0, 0.6299, 0.983, 0.3714, 0.983, 0.3714, 0.983, 0.5007, 1.0, 0.3714, 0.983, 0.5007, 1.0, 0.5007, 1.0, 0.251, 0.933, 0.251, 0.933, 0.3714, 0.983, 0.251, 0.933, 0.3714, 0.983, 0.3714, 0.983, 0.1476, 0.8536, 0.1476, 0.8536, 0.251, 0.933, 0.1476, 0.8536, 0.251, 0.933, 0.251, 0.933, 0.06823, 0.75, 0.06823, 0.75, 0.1476, 0.8536, 0.06823, 0.75, 0.1476, 0.8536, 0.1476, 0.8536, 0.01834, 0.6294, 0.01834, 0.6294, 0.06823, 0.75, 0.01834, 0.6294, 0.06823, 0.75, 0.06823, 0.75, 0.0, 0.5, 0.0, 0.5, 0.01834, 0.6294, 0.0, 0.5, 0.01834, 0.6294, 0.01834, 0.6294, 0.1476, 0.8536, 0.01834, 0.6294, 0.0, 0.5, 0.1476, 0.8536, 0.06823, 0.75, 0.01834, 0.6294, 0.1476, 0.8536, 0.3714, 0.983, 0.251, 0.933, 0.1476, 0.8536, 0.5007, 1.0, 0.3714, 0.983, 0.1476, 0.8536, 0.6299, 0.983, 0.5007, 1.0, 0.1476, 0.8536, 0.7503, 0.933, 0.6299, 0.983, 0.1476, 0.8536, 0.8537, 0.8536, 0.7503, 0.933, 0.1476, 0.8536, 0.9331, 0.75, 0.8537, 0.8536, 0.1476, 0.8536, 0.983, 0.6294, 0.9331, 0.75, 0.1476, 0.8536, 1.0, 0.5, 0.983, 0.6294, 0.1476, 0.8536, 0.983, 0.3706, 1.0, 0.5, 0.1476, 0.8536, 0.9331, 0.25, 0.983, 0.3706, 0.1476, 0.8536, 0.8537, 0.1464, 0.9331, 0.25, 0.1476, 0.8536, 0.7503, 0.06699, 0.8537, 0.1464, 0.1476, 0.8536, 0.6299, 0.01704, 0.7503, 0.06699, 0.1476, 0.8536, 0.5007, 0.0, 0.6299, 0.01704, 0.1476, 0.8536, 0.3714, 0.01704, 0.5007, 0.0, 0.1476, 0.8536, 0.251, 0.06699, 0.3714, 0.01704, 0.1476, 0.8536, 0.1476, 0.1464, 0.251, 0.06699, 0.1476, 0.8536, 0.06823, 0.25, 0.1476, 0.1464, 0.1476, 0.8536, 0.01834, 0.3706, 0.06823, 0.25, 0.1476, 0.8536, 0.0, 0.5, 0.01834, 0.3706, 0.1476, 0.8536, 0.01834, 0.3706, 0.0, 0.5, 0.1476, 0.8536, 0.06823, 0.25, 0.01834, 0.3706, 0.1476, 0.8536, 0.1476, 0.1464, 0.06823, 0.25, 0.1476, 0.8536, 0.251, 0.06699, 0.1476, 0.1464, 0.1476, 0.8536, 0.3714, 0.01704, 0.251, 0.06699, 0.1476, 0.8536, 0.5007, 0.0, 0.3714, 0.01704, 0.1476, 0.8536, 0.6299, 0.01704, 0.5007, 0.0, 0.1476, 0.8536, 0.7503, 0.06699, 0.6299, 0.01704, 0.1476, 0.8536, 0.8537, 0.1464, 0.7503, 0.06699, 0.1476, 0.8536, 0.9331, 0.25, 0.8537, 0.1464, 0.1476, 0.8536, 0.983, 0.3706, 0.9331, 0.25, 0.1476, 0.8536, 1.0, 0.5, 0.983, 0.3706, 0.1476, 0.8536, 0.983, 0.6294, 1.0, 0.5, 0.1476, 0.8536, 0.9331, 0.75, 0.983, 0.6294, 0.1476, 0.8536, 0.8537, 0.8536, 0.9331, 0.75, 0.1476, 0.8536, 0.7503, 0.933, 0.8537, 0.8536, 0.1476, 0.8536, 0.6299, 0.983, 0.7503, 0.933, 0.1476, 0.8536, 0.5007, 1.0, 0.6299, 0.983, 0.1476, 0.8536, 0.3714, 0.983, 0.5007, 1.0, 0.1476, 0.8536, 0.251, 0.933, 0.3714, 0.983, 0.1476, 0.8536, 0.01834, 0.6294, 0.06823, 0.75, 0.1476, 0.8536, 0.0, 0.5, 0.01834, 0.6294, 0.0, 0.5593, 1.0, 0.4407, 0.0, 0.4407, 0.0, 0.5593, 1.0, 0.5593, 1.0, 0.4407, 0.0, 0.5593, 1.0, 0.4407, 0.0, 0.4407, 0.0, 0.5593, 1.0, 0.5593, 1.0, 0.4407, 1.0, 0.5593, 0.0, 0.4407, 1.0, 0.4407, 1.0, 0.5593, 0.0, 0.5593, 0.0, 0.4407, 1.0, 0.5593, 0.0, 0.4407, 1.0, 0.4407, 1.0, 0.5593, 0.0, 0.5593, 0.0, 0.4407, 1.0, 1.0, 0.0, 0.0, 1.0, 0.0, 1.0, 1.0, 0.0, 1.0, 0.0, 0.0, 0.0, 1.0, 1.0, 0.0, 0.0, 0.0, 0.0, 1.0, 1.0, 1.0, 1.0, 0.0, 0.0, 1.0, 1.0, 0.0, 0.0, 0.0, 0.0, 1.0, 1.0, 1.0, 1.0, 0.0, 1.0, 1.0, 0.0, 0.0, 1.0, 0.0, 1.0, 1.0, 0.0, 1.0, 0.0, 0.0, 1.0, 1.0, 0.0, 0.0, 1.0, 0.0, 1.0, 1.0, 0.0, 1.0, 0.0, 0.0, 1.0, 1.0, 0.0, 0.0, 1.0, 0.0, 1.0, 1.0, 0.0, 1.0, 0.0, 0.0, 0.0, 1.0, 1.0, 0.0, 0.0, 0.0, 0.0, 1.0, 1.0, 1.0, 1.0, 0.0, 0.0, 1.0, 1.0, 0.0, 0.0, 0.0, 0.0, 1.0, 1.0, 1.0, 1.0, 0.0, 0.0, 1.0, 1.0, 0.0, 0.0, 0.0, 0.0, 1.0, 1.0, 1.0, 1.0, 0.0, 1.0, 1.0, 0.0, 0.0, 1.0, 0.0, 1.0, 1.0, 0.0, 1.0, 0.0, 0.0, 1.0, 1.0, 0.0, 0.0, 1.0, 0.0, 1.0, 1.0, 0.0, 1.0, 0.0, 0.0, 1.0, 1.0, 0.0, 0.0, 1.0, 0.0, 1.0, 1.0, 0.0, 1.0, 0.0, 0.0, 0.0, 1.0, 1.0, 0.0, 0.0, 0.0, 0.0, 1.0, 1.0, 1.0, 1.0, 0.0, 0.0, 1.0, 1.0, 0.0, 0.0, 0.0, 0.0, 1.0, 1.0, 1.0, 1.0, 0.0, 0.0, 1.0, 1.0, 0.0, 0.0, 0.0, 0.0, 1.0, 1.0, 1.0, 1.0, 0.0, 1.0, 1.0, 0.0, 0.0, 1.0, 0.0, 1.0, 1.0, 0.0, 1.0, 0.0, 0.0, 1.0, 1.0, 0.0, 0.0, 1.0, 0.0, 1.0, 1.0, 0.0, 1.0, 0.0, 0.0, 1.0, 1.0, 0.0, 0.0, 1.0, 0.0, 1.0, 1.0, 0.0, 1.0, 0.0, 0.0, 0.0, 1.0, 1.0, 0.0, 0.0, 0.0, 0.0, 1.0, 1.0, 1.0, 1.0, 0.0, 0.0, 1.0, 1.0, 0.0, 0.0, 0.0, 0.0, 1.0, 1.0, 1.0, 1.0, 0.0, 0.0, 1.0, 1.0, 0.0, 0.0, 0.0, 0.0, 1.0, 1.0, 1.0, 1.0, 0.0, 1.0, 1.0, 0.0, 0.0, 1.0, 0.0, 1.0, 1.0, 0.0, 1.0, 0.0, 0.0, 1.0, 1.0, 0.0, 0.0, 1.0, 0.0, 1.0, 1.0, 0.0, 1.0, 0.0, 0.0, 1.0, 1.0, 0.0, 0.0, 1.0, 0.0, 1.0, 1.0, 0.0, 1.0, 0.0, 0.0, 0.0, 1.0, 1.0, 0.0, 0.0, 0.0, 0.0, 1.0, 1.0, 1.0, 1.0, 0.0, 0.0, 1.0, 1.0, 0.0, 0.0, 0.0, 0.0, 1.0, 1.0, 1.0, 1.0, 0.0, 0.0, 1.0, 1.0, 0.0, 0.0, 0.0, 0.0, 1.0, 1.0, 1.0, 1.0, 0.0, 1.0, 1.0, 0.0, 0.0, 1.0, 0.0, 1.0, 1.0, 0.0, 1.0, 0.0, 0.0, 1.0, 1.0, 0.0, 0.0, 1.0, 0.0, 1.0, 1.0, 0.0, 1.0, 0.0, 0.0, 1.0, 1.0, 0.0, 0.0, 1.0, 0.0, 1.0, 1.0, 0.0, 1.0, 0.0, 0.0, 0.0, 1.0, 1.0, 0.0, 0.0, 0.0, 0.0, 1.0, 1.0, 1.0, 1.0, 0.0, 0.0, 1.0, 1.0, 0.0, 0.0, 0.0, 0.0, 1.0, 1.0, 1.0, 1.0, 0.0, 0.0, 1.0, 1.0, 0.0, 0.0, 0.0, 0.0, 1.0, 1.0, 1.0, 1.0, 0.0, 1.0, 1.0, 0.0, 0.0, 1.0, 0.0, 1.0, 1.0, 0.0, 1.0, 0.0, 0.0, 1.0, 1.0, 0.0, 0.0, 1.0, 0.0, 1.0, 1.0, 0.0, 1.0, 0.0, 0.0, 1.0, 1.0, 0.0, 0.0, 1.0, 0.0, 1.0, 1.0, 0.0, 1.0, 0.0, 0.0, 0.0, 1.0, 1.0, 0.0, 0.0, 0.0, 0.0, 1.0, 1.0, 1.0, 1.0, 0.0, 0.0, 1.0, 1.0, 0.0, 0.0, 0.0, 0.0, 1.0, 1.0, 1.0, 1.0, 0.0, 0.0, 1.0, 1.0, 0.0, 0.0, 0.0, 0.0, 1.0, 1.0, 1.0, 1.0, 0.0, 1.0, 1.0, 0.0, 0.0, 1.0, 0.0, 1.0, 1.0, 0.0, 1.0, 0.0, 0.0, 1.0, 1.0, 0.0, 0.0, 1.0, 0.0, 1.0, 1.0, 0.0, 1.0, 0.0, 0.0, 1.0, 1.0, 0.0, 0.0, 1.0, 0.0, 1.0, 1.0, 0.0, 1.0, 0.0, 0.0, 0.0, 1.0, 1.0, 0.0, 0.0, 0.0, 0.0, 1.0, 1.0, 1.0, 1.0, 0.0, 0.0, 1.0, 1.0, 0.0, 0.0, 0.0, 0.0, 1.0, 1.0, 1.0, 1.0, 0.0, 0.0, 1.0, 1.0, 0.0, 0.0, 0.0, 0.0, 1.0, 1.0, 1.0, 1.0, 0.0, 1.0, 1.0, 0.0, 0.0, 1.0, 0.0, 1.0, 1.0, 0.0, 1.0, 0.0, 0.0, 1.0, 1.0, 0.0, 0.0, 1.0, 0.0, 1.0, 1.0, 0.0, 1.0, 0.0, 0.0, 1.0, 1.0, 0.0, 0.0, 1.0, 0.0, 1.0, 1.0, 0.0, 1.0, 0.0, 0.0, 0.0, 1.0, 1.0, 0.0, 0.0, 0.0, 0.0, 1.0, 1.0, 1.0, 1.0, 0.0, 0.0, 1.0, 1.0, 0.0, 0.0, 0.0, 0.0, 1.0, 1.0, 1.0, 1.0, 0.0, 0.0, 1.0, 1.0, 0.0, 0.0, 0.0, 0.0, 1.0, 1.0, 1.0, 1.0, 0.0, 1.0, 1.0, 0.0, 0.0, 1.0, 0.0, 1.0, 1.0, 0.0, 1.0, 0.0, 0.0, 1.0, 1.0, 0.0, 0.0, 1.0, 0.0, 1.0, 1.0, 0.0, 1.0, 0.0, 0.0, 1.0, 1.0, 0.0, 0.0, 1.0, 0.0, 1.0, 1.0, 0.0, 1.0, 0.0, 0.0, 0.0, 1.0, 1.0, 0.0, 0.0, 0.0, 0.0, 1.0, 1.0, 1.0, 1.0, 0.0, 0.0, 1.0, 1.0, 0.0, 0.0, 0.0, 0.0, 1.0, 1.0, 1.0, 1.0, 0.0, 0.0, 1.0, 1.0, 0.0, 0.0, 0.0, 0.0, 1.0, 1.0, 1.0, 1.0, 0.0, 1.0, 1.0, 0.0, 0.0, 1.0, 0.0, 1.0, 1.0, 0.0, 1.0, 0.0, 0.0, 1.0, 1.0, 0.0, 0.0, 1.0, 0.0, 1.0, 1.0, 0.0, 1.0, 0.0, 0.0, 1.0, 1.0, 0.0, 0.0, 1.0, 0.0, 1.0, 1.0, 0.0, 1.0, 0.0, 0.0, 0.0, 1.0, 1.0, 0.0, 0.0, 0.0, 0.0, 1.0, 1.0, 1.0, 1.0, 0.0, 0.0, 1.0, 1.0, 0.0, 0.0, 0.0, 0.0, 1.0, 1.0, 1.0, 1.0, 0.0, 0.0, 1.0, 1.0, 0.0, 0.0, 0.0, 0.0, 1.0, 1.0, 1.0, 1.0, 0.0, 1.0, 1.0, 0.0, 0.0, 1.0, 0.0, 1.0, 1.0, 0.0, 1.0, 0.0, 0.0, 1.0, 1.0, 0.0, 0.0, 1.0, 0.0, 1.0, 1.0, 0.0, 1.0, 0.0, 0.0, 1.0, 1.0, 0.0, 0.0, 1.0, 0.0, 1.0, 1.0, 0.0, 1.0, 0.0, 0.0, 0.0, 1.0, 1.0, 0.0, 0.0, 0.0, 0.0, 1.0, 1.0, 1.0, 1.0, 0.0, 0.0, 1.0, 1.0, 0.0, 0.0, 0.0, 0.0, 1.0, 1.0, 1.0, 1.0, 0.0, 0.0, 1.0, 1.0, 0.0, 0.0, 0.0, 0.0, 1.0, 1.0, 1.0, 1.0, 0.0, 1.0, 1.0, 0.0, 0.0, 1.0, 0.0, 1.0, 1.0, 0.0, 1.0, 0.0, 0.0, 1.0, 1.0, 0.0, 0.0, 1.0, 0.0, 1.0, 1.0, 0.0, 1.0, 0.0, 0.0, 1.0, 1.0, 0.0, 0.0, 1.0, 0.0, 1.0, 1.0, 0.0, 1.0, 0.0, 0.0, 0.0, 1.0, 1.0, 0.0, 0.0, 0.0, 0.0, 1.0, 1.0, 1.0, 1.0, 0.0, 0.0, 1.0, 1.0, 0.0, 0.0, 0.0, 0.0, 1.0, 1.0, 1.0, 1.0, 0.0, 0.0, 1.0, 1.0, 0.0, 0.0, 0.0, 0.0, 1.0, 1.0, 1.0, 1.0, 0.0, 1.0, 1.0, 0.0, 0.0, 1.0, 0.0, 1.0, 1.0, 0.0, 1.0, 0.0, 0.0, 1.0, 1.0, 0.0, 0.0, 1.0, 0.0, 1.0, 1.0, 0.0, 1.0, 0.0, 0.0, 1.0, 1.0, 0.0, 0.0, 0.0, 1.0, 1.0, 1.0, 1.0, 0.0, 0.0, 0.0, 1.0, 0.0, 0.0, 1.0, 0.0, 0.0, 1.0, 0.0, 1.0, 1.0, 0.0, 1.0, 0.0, 1.0, 1.0, 0.0, 0.0, 0.0, 0.0, 1.0, 1.0, 1.0, 1.0, 0.0, 0.0, 1.0, 1.0, 0.0, 0.0, 0.0, 0.0, 1.0, 1.0, 1.0, 1.0, 0.0, 1.0, 1.0, 0.0, 0.0, 1.0, 0.0, 1.0, 1.0, 0.0, 1.0, 0.0, 0.0, 1.0, 1.0, 0.0, 0.0, 1.0, 0.0, 1.0, 1.0, 0.0, 1.0, 0.0, 0.0, 1.0, 1.0, 0.0, 0.0, 0.0, 1.0, 1.0, 1.0, 1.0, 0.0, 0.0, 0.0, 1.0, 0.0, 0.0, 1.0, 0.0, 0.0, 1.0, 0.0, 1.0, 1.0, 0.0, 1.0, 0.0, 1.0, 1.0, 0.0, 0.0, 0.0, 0.0, 1.0, 1.0, 1.0, 1.0, 0.0, 0.0, 1.0, 1.0, 0.0, 0.0, 0.0, 0.0, 1.0, 1.0, 1.0, 1.0, 0.0, 1.0, 1.0, 0.0, 0.0, 1.0, 0.0, 1.0, 1.0, 0.0, 1.0, 0.0, 0.0, 1.0, 1.0, 0.0, 0.0, 1.0, 0.0, 1.0, 1.0, 0.0, 1.0, 0.0, 0.0, 1.0, 1.0, 0.0, 0.0, 0.0, 1.0, 1.0, 1.0, 1.0, 0.0, 0.0, 0.0, 1.0, 0.0, 0.0, 1.0, 0.0, 0.0, 1.0, 0.0, 1.0, 1.0, 0.0, 1.0, 0.0, 1.0, 1.0, 0.0, 0.0, 0.0, 0.0, 1.0, 1.0, 1.0, 1.0, 0.0, 0.0, 1.0, 1.0, 0.0, 0.0, 0.0, 0.0, 1.0, 1.0, 1.0, 1.0, 0.0, 1.0, 1.0, 0.0, 0.0, 1.0, 0.0, 1.0, 1.0, 0.0, 1.0, 0.0, 0.0, 1.0, 1.0, 0.0, 0.0, 1.0, 0.0, 1.0, 1.0, 0.0, 1.0, 0.0, 0.0, 1.0, 1.0, 0.0, 0.0, 0.0, 1.0, 1.0, 1.0, 1.0, 0.0, 0.0, 0.0, 1.0, 0.0, 0.0, 1.0, 0.0, 0.0, 1.0, 0.0, 1.0, 1.0, 0.0, 1.0, 0.0, 1.0, 1.0, 0.0, 0.0, 0.0, 0.0, 1.0, 1.0, 1.0, 1.0, 0.0, 0.0, 1.0, 1.0, 0.0, 0.0, 0.0, 0.0, 1.0, 1.0, 1.0, 1.0, 0.0, 1.0, 1.0, 0.0, 0.0, 1.0, 0.0, 1.0, 1.0, 0.0, 1.0, 0.0, 0.0, 1.0, 1.0, 0.0, 0.0, 1.0, 0.0, 1.0, 1.0, 0.0, 1.0, 0.0, 0.0, 1.0, 1.0, 0.0, 0.0, 0.0, 1.0, 1.0, 1.0, 1.0, 0.0, 0.0, 0.0, 1.0, 0.0, 0.0, 1.0, 0.0, 0.0, 1.0, 0.0, 1.0, 1.0, 0.0, 1.0, 0.0, 1.0, 1.0, 0.0, 0.0, 0.0, 0.0, 1.0, 1.0, 1.0, 1.0, 0.0, 0.0, 1.0, 1.0, 0.0, 0.0, 0.0, 0.0, 1.0, 1.0, 1.0, 1.0, 0.0, 1.0, 1.0, 0.0, 0.0, 1.0, 0.0, 1.0, 1.0, 0.0, 1.0, 0.0, 0.0, 1.0, 1.0, 0.0, 0.0, 1.0, 0.0, 1.0, 1.0, 0.0, 1.0, 0.0, 0.0, 1.0, 1.0, 0.0, 0.0, 0.0, 1.0, 1.0, 1.0, 1.0, 0.0, 0.0, 0.0, 1.0, 0.0, 0.0, 1.0, 0.0, 0.0, 1.0, 0.0, 1.0, 1.0, 0.0, 1.0, 0.0, 1.0, 1.0, 0.0, 0.0, 0.0, 0.0, 1.0, 1.0, 1.0, 1.0, 0.0, 0.0, 1.0, 1.0, 0.0, 0.0, 0.0, 0.0, 1.0, 1.0, 1.0, 1.0, 0.0, 1.0, 1.0, 0.0, 0.0, 1.0, 0.0, 1.0, 1.0, 0.0, 1.0, 0.0, 0.0, 1.0, 1.0, 0.0, 0.0, 1.0, 0.0, 1.0, 1.0, 0.0, 1.0, 0.0, 0.0, 1.0, 1.0, 0.0, 0.0, 0.0, 1.0, 1.0, 1.0, 1.0, 0.0, 0.0, 0.0, 1.0, 0.0, 0.0, 1.0, 0.0, 0.0, 1.0, 0.0, 1.0, 1.0, 0.0, 1.0, 0.0, 1.0, 1.0, 0.0, 0.0, 0.0, 0.0, 1.0, 1.0, 1.0, 1.0, 0.0, 0.0, 1.0, 1.0, 0.0, 0.0, 0.0, 0.0, 1.0, 1.0, 1.0, 1.0, 0.0, 1.0, 1.0, 0.0, 0.0, 1.0, 0.0, 1.0, 1.0, 0.0, 1.0, 0.0, 0.0, 1.0, 1.0, 0.0, 0.0, 1.0, 0.0, 1.0, 1.0, 0.0, 1.0, 0.0, 0.0, 1.0, 1.0, 0.0, 0.0, 0.0, 1.0, 1.0, 1.0, 1.0, 0.0, 0.0, 0.0, 1.0, 0.0, 0.0, 1.0, 0.0, 0.0, 1.0, 0.0, 1.0, 1.0, 0.0, 1.0, 0.0, 1.0, 1.0, 0.0, 0.0, 0.0, 0.0, 1.0, 1.0, 1.0, 1.0, 0.0, 0.0, 1.0, 1.0, 0.0, 0.0, 0.0, 0.0, 1.0, 1.0, 1.0, 1.0, 0.0, 1.0, 1.0, 0.0, 0.0, 1.0, 0.0, 1.0, 1.0, 0.0, 1.0, 0.0, 0.0, 1.0, 1.0, 0.0, 0.0, 1.0, 0.0, 1.0, 1.0, 0.0, 1.0, 0.0, 0.0, 1.0, 1.0, 0.0, 0.0, 0.0, 1.0, 1.0, 1.0, 1.0, 0.0, 0.0, 0.0, 1.0, 0.0, 0.0, 1.0, 0.0, 0.0, 1.0, 0.0, 1.0, 1.0, 0.0, 1.0, 0.0, 1.0, 1.0, 0.0, 0.0, 0.0, 0.0, 1.0, 1.0, 1.0, 1.0, 0.0, 0.0, 1.0, 1.0, 0.0, 0.0, 0.0, 0.0, 1.0, 1.0, 1.0, 1.0, 0.0, 1.0, 1.0, 0.0, 0.0, 1.0, 0.0, 1.0, 1.0, 0.0, 1.0, 0.0, 0.0, 1.0, 1.0, 0.0, 0.0, 1.0, 0.0, 1.0, 1.0, 0.0, 1.0, 0.0, 0.0, 1.0, 1.0, 0.0, 0.0, 0.0, 1.0, 1.0, 1.0, 1.0, 0.0, 0.0, 0.0, 1.0, 0.0, 0.0, 1.0, 0.0, 0.0, 1.0, 0.0, 1.0, 1.0, 0.0, 1.0, 0.0, 1.0, 1.0, 0.0, 0.0, 0.0, 0.0, 1.0, 1.0, 1.0, 1.0, 0.0, 0.0, 1.0, 1.0, 0.0, 0.0, 0.0, 0.0, 1.0, 1.0, 1.0, 1.0, 0.0, 1.0, 1.0, 0.0, 0.0, 1.0, 0.0, 1.0, 1.0, 0.0, 1.0, 0.0, 0.0, 1.0, 1.0, 0.0, 0.0, 1.0, 0.0, 1.0, 1.0, 0.0, 1.0, 0.0, 0.0, 1.0, 1.0, 0.0, 0.0, 0.0, 1.0, 1.0, 1.0, 1.0, 0.0, 0.0, 0.0, 1.0, 0.0, 0.0, 1.0, 0.0, 0.0, 1.0, 0.0, 1.0, 1.0, 0.0, 1.0, 0.0, 1.0, 1.0, 0.0, 0.0, 0.0, 0.0, 1.0, 1.0, 1.0, 1.0, 0.0, 0.0, 1.0, 1.0, 0.0, 0.0, 0.0, 0.0, 1.0, 1.0, 1.0, 1.0, 0.0, 1.0, 1.0, 0.0, 0.0, 1.0, 0.0, 1.0, 1.0, 0.0, 1.0, 0.0, 0.0, 1.0, 1.0, 0.0, 0.0, 1.0, 0.0, 1.0, 1.0, 0.0, 1.0, 0.0, 0.0, 1.0, 1.0, 0.0, 0.0, 0.0, 1.0, 1.0, 1.0, 1.0, 0.0, 0.0, 0.0, 1.0, 0.0, 0.0, 1.0, 0.0, 0.0, 1.0, 0.0, 1.0, 1.0, 0.0, 1.0, 0.0, 1.0, 1.0, 0.0, 0.0, 0.0, 0.0, 1.0, 1.0, 1.0, 1.0, 0.0, 0.0, 1.0, 1.0, 0.0, 0.0, 0.0, 0.0, 1.0, 1.0, 1.0, 1.0, 0.0, 1.0, 1.0, 0.0, 0.0, 1.0, 0.0, 1.0, 1.0, 0.0, 1.0, 0.0, 0.0, 1.0, 1.0, 0.0, 0.0, 1.0, 0.0, 1.0, 1.0, 0.0, 1.0, 0.0, 0.0, 1.0, 1.0, 0.0, 0.0, 1.0, 0.0, 1.0, 1.0, 0.0, 1.0, 0.0, 0.0, 0.0, 1.0, 1.0, 0.0, 0.0, 0.0, 0.0, 1.0, 1.0, 1.0, 1.0, 0.0, 0.0, 1.0, 1.0, 0.0, 0.0, 0.0, 0.0, 1.0, 1.0, 1.0, 1.0, 0.0, 0.0, 1.0, 1.0, 0.0, 0.0, 0.0, 0.0, 1.0, 1.0, 1.0, 1.0, 0.0, 1.0, 1.0, 0.0, 0.0, 1.0, 0.0, 1.0, 1.0, 0.0, 1.0, 0.0, 0.0, 1.0, 1.0, 0.0, 0.0, 1.0, 0.0, 1.0, 1.0, 0.0, 1.0, 0.0, 0.0, 1.0, 1.0, 0.0, 0.0, 1.0, 0.0, 1.0, 1.0, 0.0, 1.0, 0.0, 0.0, 0.0, 1.0, 1.0, 0.0, 0.0, 0.0, 0.0, 1.0, 1.0, 1.0, 1.0, 0.0, 0.0, 1.0, 1.0, 0.0, 0.0, 0.0, 0.0, 1.0, 1.0, 1.0, 1.0, 0.0, 0.0, 1.0, 1.0, 0.0, 0.0, 0.0, 0.0, 1.0, 1.0, 1.0, 1.0, 0.0, 1.0, 1.0, 0.0, 0.0, 1.0, 0.0, 1.0, 1.0, 0.0, 1.0, 0.0, 0.0, 1.0, 1.0, 0.0, 0.0, 1.0, 0.0, 1.0, 1.0, 0.0, 1.0, 0.0, 0.0, 1.0, 1.0, 0.0, 0.0, 1.0, 0.0, 1.0, 1.0, 0.0, 1.0, 0.0, 0.0, 0.0, 1.0, 1.0, 0.0, 0.0, 0.0, 0.0, 1.0, 1.0, 1.0, 1.0, 0.0, 0.0, 1.0, 1.0, 0.0, 0.0, 0.0, 0.0, 1.0, 1.0, 1.0, 1.0, 0.0, 0.0, 1.0, 1.0, 0.0, 0.0, 0.0, 0.0, 1.0, 1.0, 1.0, 1.0, 0.0, 1.0, 1.0, 0.0, 0.0, 1.0, 0.0, 1.0, 1.0, 0.0, 1.0, 0.0, 0.0, 1.0, 1.0, 0.0, 0.0, 1.0, 0.0, 1.0, 1.0, 0.0, 1.0, 0.0, 0.0, 1.0, 1.0, 0.0, 0.0, 1.0, 0.0, 1.0, 1.0, 0.0, 1.0, 0.0, 0.0, 0.0, 1.0, 1.0, 0.0, 0.0, 0.0, 0.0, 1.0, 1.0, 1.0, 1.0, 0.0, 0.0, 1.0, 1.0, 0.0, 0.0, 0.0, 0.0, 1.0, 1.0, 1.0, 1.0, 0.0, 0.0, 1.0, 1.0, 0.0, 0.0, 0.0, 0.0, 1.0, 1.0, 1.0, 1.0, 0.0, 1.0, 1.0, 0.0, 0.0, 1.0, 0.0, 1.0, 1.0, 0.0, 1.0, 0.0, 0.0, 1.0, 1.0, 0.0, 0.0, 1.0, 0.0, 1.0, 1.0, 0.0, 1.0, 0.0, 0.0, 1.0, 1.0, 0.0, 0.0, 1.0, 0.0, 1.0, 1.0, 0.0, 1.0, 0.0, 0.0, 0.0, 1.0, 1.0, 0.0, 0.0, 0.0, 0.0, 1.0, 1.0, 1.0, 1.0, 0.0, 0.0, 1.0, 1.0, 0.0, 0.0, 0.0, 0.0, 1.0, 1.0, 1.0, 1.0, 0.0, 0.0, 1.0, 1.0, 0.0, 0.0, 0.0, 0.0, 1.0, 1.0, 1.0, 1.0, 0.0, 1.0, 1.0, 0.0, 0.0, 1.0, 0.0, 1.0, 1.0, 0.0, 1.0, 0.0, 0.0, 1.0, 1.0, 0.0, 0.0, 1.0, 0.0, 1.0, 1.0, 0.0, 1.0, 0.0, 0.0, 1.0, 1.0, 0.0, 0.0, 1.0, 0.0, 1.0, 1.0, 0.0, 1.0, 0.0, 0.0, 0.0, 1.0, 1.0, 0.0, 0.0, 0.0, 0.0, 1.0, 1.0, 1.0, 1.0, 0.0, 0.0, 1.0, 1.0, 0.0, 0.0, 0.0, 0.0, 1.0, 1.0, 1.0, 1.0, 0.0, 0.0, 1.0, 1.0, 0.0, 0.0, 0.0, 0.0, 1.0, 1.0, 1.0, 1.0, 0.0, 1.0, 1.0, 0.0, 0.0, 1.0, 0.0, 1.0, 1.0, 0.0, 1.0, 0.0, 0.0, 1.0, 1.0, 0.0, 0.0, 1.0, 0.0, 1.0, 1.0, 0.0, 1.0, 0.0, 0.0, 1.0, 1.0, 0.0, 0.0, 1.0, 0.0, 1.0, 1.0, 0.0, 1.0, 0.0, 0.0, 0.0, 1.0, 1.0, 0.0, 0.0, 0.0, 0.0, 1.0, 1.0, 1.0, 1.0, 0.0, 0.0, 1.0, 1.0, 0.0, 0.0, 0.0, 0.0, 1.0, 1.0, 1.0, 1.0, 0.0, 0.0, 1.0, 1.0, 0.0, 0.0, 0.0, 0.0, 1.0, 1.0, 1.0, 1.0, 0.0, 1.0, 1.0, 0.0, 0.0, 1.0, 0.0, 1.0, 1.0, 0.0, 1.0, 0.0, 0.0, 1.0, 1.0, 0.0, 0.0, 1.0, 0.0, 1.0, 1.0, 0.0, 1.0, 0.0, 0.0, 1.0, 1.0, 0.0, 0.0, 1.0, 0.0, 1.0, 1.0, 0.0, 1.0, 0.0, 0.0, 0.0, 1.0, 1.0, 0.0, 0.0, 0.0, 0.0, 1.0, 1.0, 1.0, 1.0, 0.0, 0.0, 1.0, 1.0, 0.0, 0.0, 0.0, 0.0, 1.0, 1.0, 1.0, 1.0, 0.0, 0.0, 1.0, 1.0, 0.0, 0.0, 0.0, 0.0, 1.0, 1.0, 1.0, 1.0, 0.0, 1.0, 1.0, 0.0, 0.0, 1.0, 0.0, 1.0, 1.0, 0.0, 1.0, 0.0, 0.0, 1.0, 1.0, 0.0, 0.0, 1.0, 0.0, 1.0, 1.0, 0.0, 1.0, 0.0, 0.0, 1.0, 1.0, 0.0, 0.0, 1.0, 0.0, 1.0, 1.0, 0.0, 1.0, 0.0, 0.0, 0.0, 1.0, 1.0, 0.0, 0.0, 0.0, 0.0, 1.0, 1.0, 1.0, 1.0, 0.0, 0.0, 1.0, 1.0, 0.0, 0.0, 0.0, 0.0, 1.0, 1.0, 1.0, 1.0, 0.0, 0.0, 1.0, 1.0, 0.0, 0.0, 0.0, 0.0, 1.0, 1.0, 1.0, 1.0, 0.0, 1.0, 1.0, 0.0, 0.0, 1.0, 0.0, 1.0, 1.0, 0.0, 1.0, 0.0, 0.0, 1.0, 1.0, 0.0, 0.0, 1.0, 0.0, 1.0, 1.0, 0.0, 1.0, 0.0, 0.0, 1.0, 1.0, 0.0, 0.0, 1.0, 0.0, 1.0, 1.0, 0.0, 1.0, 0.0, 0.0, 0.0, 1.0, 1.0, 0.0, 0.0, 0.0, 0.0, 1.0, 1.0, 1.0, 1.0, 0.0, 0.0, 1.0, 1.0, 0.0, 0.0, 0.0, 0.0, 1.0, 1.0, 1.0, 1.0, 0.0, 0.0, 1.0, 1.0, 0.0, 0.0, 0.0, 0.0, 1.0, 1.0, 1.0, 1.0, 0.0, 1.0, 1.0, 0.0, 0.0, 1.0, 0.0, 1.0, 1.0, 0.0, 1.0, 0.0, 0.0, 1.0, 1.0, 0.0, 0.0, 1.0, 0.0, 1.0, 1.0, 0.0, 1.0, 0.0, 0.0, 1.0, 1.0, 0.0, 0.0, 1.0, 0.0, 1.0, 1.0, 0.0, 1.0, 0.0, 0.0, 0.0, 1.0, 1.0, 0.0, 0.0, 0.0, 0.0, 1.0, 1.0, 1.0, 1.0, 0.0, 0.0, 1.0, 1.0, 0.0, 0.0, 0.0, 0.0, 1.0, 1.0, 1.0, 1.0, 0.0, 0.0, 1.0, 1.0, 0.0, 0.0, 0.0, 0.0, 1.0, 1.0, 1.0, 1.0, 0.0, 1.0, 1.0, 0.0, 0.0, 1.0, 0.0, 1.0, 1.0, 0.0, 1.0, 0.0, 0.0, 1.0, 1.0, 0.0, 0.0, 1.0, 0.0, 1.0, 1.0, 0.0, 1.0, 0.0, 0.0, 1.0, 1.0, 0.0, 0.0, 1.0, 0.0, 1.0, 1.0, 0.0, 1.0, 0.0, 0.0, 0.0, 1.0, 1.0, 0.0, 0.0, 0.0, 0.0, 1.0, 1.0, 1.0, 1.0, 0.0, 0.0, 1.0, 1.0, 0.0, 0.0, 0.0, 0.0, 1.0, 1.0, 1.0, 1.0, 0.0, 0.0, 1.0, 1.0, 0.0, 0.0, 0.0, 0.0, 1.0, 1.0, 1.0, 1.0, 0.0, 1.0, 1.0, 0.0, 0.0, 1.0, 0.0, 1.0, 1.0, 0.0, 1.0, 0.0, 0.0, 1.0, 1.0, 0.0, 0.0, 1.0, 0.0, 1.0, 1.0, 0.0, 1.0, 0.0, 0.0, 1.0, 1.0, 0.0, 0.0, 0.0, 1.0, 1.0, 1.0, 1.0, 0.0, 0.0, 0.0, 1.0, 0.0, 0.0, 1.0, 0.0, 0.0, 1.0, 0.0, 1.0, 1.0, 0.0, 1.0, 0.0, 1.0, 1.0, 0.0, 0.0, 0.0, 0.0, 1.0, 1.0, 1.0, 1.0, 0.0, 0.0, 1.0, 1.0, 0.0, 0.0, 0.0, 0.0, 1.0, 1.0, 1.0, 1.0, 0.0, 1.0, 1.0, 0.0, 0.0, 1.0, 0.0, 1.0, 1.0, 0.0, 1.0, 0.0, 0.0, 1.0, 1.0, 0.0, 0.0, 1.0, 0.0, 1.0, 1.0, 0.0, 1.0, 0.0, 0.0, 1.0, 1.0, 0.0, 0.0, 0.0, 1.0, 1.0, 1.0, 1.0, 0.0, 0.0, 0.0, 1.0, 0.0, 0.0, 1.0, 0.0, 0.0, 1.0, 0.0, 1.0, 1.0, 0.0, 1.0, 0.0, 1.0, 1.0, 0.0, 0.0, 0.0, 0.0, 1.0, 1.0, 1.0, 1.0, 0.0, 0.0, 1.0, 1.0, 0.0, 0.0, 0.0, 0.0, 1.0, 1.0, 1.0, 1.0, 0.0, 1.0, 1.0, 0.0, 0.0, 1.0, 0.0, 1.0, 1.0, 0.0, 1.0, 0.0, 0.0, 1.0, 1.0, 0.0, 0.0, 1.0, 0.0, 1.0, 1.0, 0.0, 1.0, 0.0, 0.0, 1.0, 1.0, 0.0, 0.0, 0.0, 1.0, 1.0, 1.0, 1.0, 0.0, 0.0, 0.0, 1.0, 0.0, 0.0, 1.0, 0.0, 0.0, 1.0, 0.0, 1.0, 1.0, 0.0, 1.0, 0.0, 1.0, 1.0, 0.0, 0.0, 0.0, 0.0, 1.0, 1.0, 1.0, 1.0, 0.0, 0.0, 1.0, 1.0, 0.0, 0.0, 0.0, 0.0, 1.0, 1.0, 1.0, 1.0, 0.0, 1.0, 1.0, 0.0, 0.0, 1.0, 0.0, 1.0, 1.0, 0.0, 1.0, 0.0, 0.0, 1.0, 1.0, 0.0, 0.0, 1.0, 0.0, 1.0, 1.0, 0.0, 1.0, 0.0, 0.0, 1.0, 1.0, 0.0, 0.0, 0.0, 1.0, 1.0, 1.0, 1.0, 0.0, 0.0, 0.0, 1.0, 0.0, 0.0, 1.0, 0.0, 0.0, 1.0, 0.0, 1.0, 1.0, 0.0, 1.0, 0.0, 1.0, 1.0, 0.0, 0.0, 0.0, 0.0, 1.0, 1.0, 1.0, 1.0, 0.0, 0.0, 1.0, 1.0, 0.0, 0.0, 0.0, 0.0, 1.0, 1.0, 1.0, 1.0, 0.0, 1.0, 1.0, 0.0, 0.0, 1.0, 0.0, 1.0, 1.0, 0.0, 1.0, 0.0, 0.0, 1.0, 1.0, 0.0, 0.0, 1.0, 0.0, 1.0, 1.0, 0.0, 1.0, 0.0, 0.0, 1.0, 1.0, 0.0, 0.0, 0.0, 1.0, 1.0, 1.0, 1.0, 0.0, 0.0, 0.0, 1.0, 0.0, 0.0, 1.0, 0.0, 0.0, 1.0, 0.0, 1.0, 1.0, 0.0, 1.0, 0.0, 1.0, 1.0, 0.0, 0.0, 0.0, 0.0, 1.0, 1.0, 1.0, 1.0, 0.0, 0.0, 1.0, 1.0, 0.0, 0.0, 0.0, 0.0, 1.0, 1.0, 1.0, 1.0, 0.0, 1.0, 1.0, 0.0, 0.0, 1.0, 0.0, 1.0, 1.0, 0.0, 1.0, 0.0, 0.0, 1.0, 1.0, 0.0, 0.0, 1.0, 0.0, 1.0, 1.0, 0.0, 1.0, 0.0, 0.0, 1.0, 1.0, 0.0, 0.0, 0.0, 1.0, 1.0, 1.0, 1.0, 0.0, 0.0, 0.0, 1.0, 0.0, 0.0, 1.0, 0.0, 0.0, 1.0, 0.0, 1.0, 1.0, 0.0, 1.0, 0.0, 1.0, 1.0, 0.0, 0.0, 0.0, 0.0, 1.0, 1.0, 1.0, 1.0, 0.0, 0.0, 1.0, 1.0, 0.0, 0.0, 0.0, 0.0, 1.0, 1.0, 1.0, 1.0, 0.0, 1.0, 1.0, 0.0, 0.0, 1.0, 0.0, 1.0, 1.0, 0.0, 1.0, 0.0, 0.0, 1.0, 1.0, 0.0, 0.0, 1.0, 0.0, 1.0, 1.0, 0.0, 1.0, 0.0, 0.0, 1.0, 1.0, 0.0, 0.0, 0.0, 1.0, 1.0, 1.0, 1.0, 0.0, 0.0, 0.0, 1.0, 0.0, 0.0, 1.0, 0.0, 0.0, 1.0, 0.0, 1.0, 1.0, 0.0, 1.0, 0.0, 1.0, 1.0, 0.0, 0.0, 0.0, 0.0, 1.0, 1.0, 1.0, 1.0, 0.0, 0.0, 1.0, 1.0, 0.0, 0.0, 0.0, 0.0, 1.0, 1.0, 1.0, 1.0, 0.0, 1.0, 1.0, 0.0, 0.0, 1.0, 0.0, 1.0, 1.0, 0.0, 1.0, 0.0, 0.0, 1.0, 1.0, 0.0, 0.0, 1.0, 0.0, 1.0, 1.0, 0.0, 1.0, 0.0, 0.0, 1.0, 1.0, 0.0, 0.0, 0.0, 1.0, 1.0, 1.0, 1.0, 0.0, 0.0, 0.0, 1.0, 0.0, 0.0, 1.0, 0.0, 0.0, 1.0, 0.0, 1.0, 1.0, 0.0, 1.0, 0.0, 1.0, 1.0, 0.0, 0.0, 0.0, 0.0, 1.0, 1.0, 1.0, 1.0, 0.0, 0.0, 1.0, 1.0, 0.0, 0.0, 0.0, 0.0, 1.0, 1.0, 1.0, 1.0, 0.0, 1.0, 1.0, 0.0, 0.0, 1.0, 0.0, 1.0, 1.0, 0.0, 1.0, 0.0, 0.0, 1.0, 1.0, 0.0, 0.0, 1.0, 0.0, 1.0, 1.0, 0.0, 1.0, 0.0, 0.0, 1.0, 1.0, 0.0, 0.0, 0.0, 1.0, 1.0, 1.0, 1.0, 0.0, 0.0, 0.0, 1.0, 0.0, 0.0, 1.0, 0.0, 0.0, 1.0, 0.0, 1.0, 1.0, 0.0, 1.0, 0.0, 1.0, 1.0, 0.0, 0.0, 0.0, 0.0, 1.0, 1.0, 1.0, 1.0, 0.0, 0.0, 1.0, 1.0, 0.0, 0.0, 0.0, 0.0, 1.0, 1.0, 1.0, 1.0, 0.0, 1.0, 1.0, 0.0, 0.0, 1.0, 0.0, 1.0, 1.0, 0.0, 1.0, 0.0, 0.0, 1.0, 1.0, 0.0, 0.0, 1.0, 0.0, 1.0, 1.0, 0.0, 1.0, 0.0, 0.0, 1.0, 1.0, 0.0, 0.0, 0.0, 1.0, 1.0, 1.0, 1.0, 0.0, 0.0, 0.0, 1.0, 0.0, 0.0, 1.0, 0.0, 0.0, 1.0, 0.0, 1.0, 1.0, 0.0, 1.0, 0.0, 1.0, 1.0, 0.0, 0.0, 0.0, 0.0, 1.0, 1.0, 1.0, 1.0, 0.0, 0.0, 1.0, 1.0, 0.0, 0.0, 0.0, 0.0, 1.0, 1.0, 1.0, 1.0, 0.0, 1.0, 1.0, 0.0, 0.0, 1.0, 0.0, 1.0, 1.0, 0.0, 1.0, 0.0, 0.0, 1.0, 1.0, 0.0, 0.0, 1.0, 0.0, 1.0, 1.0, 0.0, 1.0, 0.0, 0.0, 1.0, 1.0, 0.0, 0.0, 0.0, 1.0, 1.0, 1.0, 1.0, 0.0, 0.0, 0.0, 1.0, 0.0, 0.0, 1.0, 0.0, 0.0, 1.0, 0.0, 1.0, 1.0, 0.0, 1.0, 0.0, 1.0, 1.0, 0.0, 0.0, 0.0, 0.0, 1.0, 1.0, 1.0, 1.0, 0.0, 0.0, 1.0, 1.0, 0.0, 0.0, 0.0, 0.0, 1.0, 1.0, 1.0, 1.0, 0.0, 1.0, 1.0, 0.0, 0.0, 1.0, 0.0, 1.0, 1.0, 0.0, 1.0, 0.0, 0.0, 1.0, 1.0, 0.0, 0.0, 1.0, 0.0, 1.0, 1.0, 0.0, 1.0, 0.0, 0.0, 1.0, 1.0, 0.0, 0.0, 0.0, 1.0, 1.0, 1.0, 1.0, 0.0, 0.0, 0.0, 1.0, 0.0, 0.0, 1.0, 0.0, 0.0, 1.0, 0.0, 1.0, 1.0, 0.0, 1.0, 0.0, 1.0, 1.0, 0.0, 0.0, 0.0, 0.0, 1.0, 1.0, 1.0, 1.0, 0.0, 0.0, 1.0, 1.0, 0.0, 0.0, 0.0, 0.0, 1.0, 1.0, 1.0, 1.0, 0.0, 1.0, 1.0, 0.0, 0.0, 1.0, 0.0, 1.0, 1.0, 0.0, 1.0, 0.0, 0.0, 1.0, 1.0, 0.0, 0.0, 1.0, 0.0, 1.0, 1.0, 0.0, 1.0, 0.0, 0.0, 1.0, 1.0, 0.0, 0.0, 1.0, 0.0, 1.0, 1.0, 0.0, 1.0, 0.0, 0.0, 0.0, 1.0, 1.0, 0.0, 0.0, 0.0, 0.0, 1.0, 1.0, 1.0, 1.0, 0.0])
me_shape_9_indexedfaceset_002.materials.append(mat_plastic_chip_detailed)
me_shape_9_indexedfaceset_002.materials.append(mat_white_markings)
me_shape_9_indexedfaceset_002.materials.append(mat_metal_pins)
me_shape_9_indexedfaceset_002.update()

# ---- objects
ob_qfn_48_1ep_7x7mm = bpy.data.objects.new('QFN-48-1EP_7x7mm', me_shape_9_indexedfaceset_002)

# ---- transforms, parenting, visibility, modifiers, constraints
ob_qfn_48_1ep_7x7mm.location = (0.0, 0.0, 0.0)
ob_qfn_48_1ep_7x7mm.scale = (2.54, 2.54, 2.54)

# ---- collection membership
col_collection.objects.link(ob_qfn_48_1ep_7x7mm)

# ---- scene / render settings (as saved in the file)
scene.frame_start = 1; scene.frame_end = 250; scene.frame_set(1)
scene.render.engine = 'BLENDER_EEVEE_NEXT'
scene.cycles.sampling_pattern = 'TABULATED_SOBOL'
scene.cycles.use_light_tree = False
scene.view_settings.view_transform = 'Filmic'
bpy.context.view_layer.update()

# ---- added for rendering (the .blend has no active camera and no usable light): camera, sun
cam_auto = bpy.data.cameras.new('AutoCamera')
cam_auto.lens = 50.0
cam_auto.sensor_width = 36.0
cam_auto.clip_end = 1000.0
ob_auto_camera = bpy.data.objects.new('AutoCamera', cam_auto)
scene.collection.objects.link(ob_auto_camera)
ob_auto_camera.location = (9.27716, -11.1326, 7.86773)
ob_auto_camera.rotation_euler = (1.09748, -7.21219e-08, 0.694738)
scene.camera = ob_auto_camera
light_auto_sun = bpy.data.lights.new('AutoSun', 'SUN')
light_auto_sun.energy = 3.0
light_auto_sun.angle = 0.0523599
ob_auto_sun = bpy.data.objects.new('AutoSun', light_auto_sun)
scene.collection.objects.link(ob_auto_sun)
ob_auto_sun.rotation_euler = (0.872665, 0.174533, 0.523599)
bpy.context.view_layer.update()
